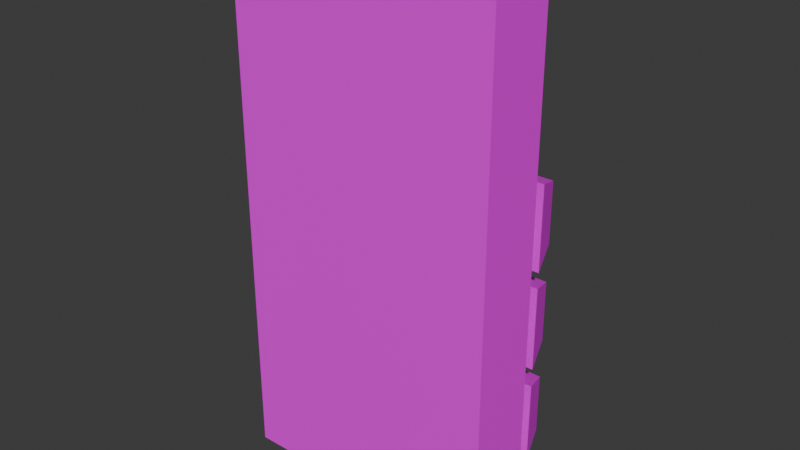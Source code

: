 # Source: Symbol_Pad.blend  (saved by Blender 4.2.66; exported with 4.5.12 LTS)
import bpy
from mathutils import Matrix  # noqa: F401  (used for matrix-valued properties, if any)

bpy.ops.wm.read_factory_settings(use_empty=True)
scene = bpy.context.scene
scene.name = 'Scene'

# ---- collections
col_collection = bpy.data.collections.new('Collection'); scene.collection.children.link(col_collection)

# ---- images (referenced by path relative to the original .blend; pixels are not part of the script)
import os
ASSET_DIR = os.environ.get("B2B_ASSET_DIR", "")  # directory of the original .blend (textures are referenced by path, not embedded)
HERE = os.path.dirname(os.path.abspath(__file__))  # packed textures are extracted next to this script under _unpacked/

def load_image(name, relpath, width, height, colorspace="sRGB"):
    """Load a texture the original file referenced (path relative to the .blend, or extracted next to this script)."""
    p = next((c for c in (os.path.join(HERE, relpath), os.path.join(ASSET_DIR, relpath)) if relpath and os.path.exists(c)), "")
    if p:
        img = bpy.data.images.load(p, check_existing=True)
        img.name = name
    else:  # same state as the original file: an image datablock whose file is absent (Cycles renders it pink)
        img = bpy.data.images.new(name, width, height)
        img.source = "FILE"
        img.filepath = "//" + (relpath or name)
    img.colorspace_settings.name = colorspace
    return img
img_gtfjylkse_jpeg_011 = load_image('gtfjylkse.jpeg.011', 'gtfjylkse.jpeg', 1024, 1024, 'sRGB')
img_omega_button_jpeg = load_image('Omega Button.jpeg', 'Omega Button.jpeg', 1024, 1024, 'sRGB')
img_gtfjylkse_jpeg_009 = load_image('gtfjylkse.jpeg.009', 'gtfjylkse.jpeg', 1024, 1024, 'sRGB')
img_owl_button_jpeg = load_image('Owl Button.jpeg', 'Owl Button.jpeg', 1024, 1024, 'sRGB')
img_gtfjylkse_jpeg_001 = load_image('gtfjylkse.jpeg.001', 'gtfjylkse.jpeg', 1024, 1024, 'sRGB')
img_sun_button_jpeg = load_image('Sun Button.jpeg', 'Sun Button.jpeg', 1024, 1024, 'sRGB')
img_gtfjylkse_jpeg_010 = load_image('gtfjylkse.jpeg.010', 'gtfjylkse.jpeg', 1024, 1024, 'sRGB')
img_leaf_button_jpeg = load_image('Leaf Button.jpeg', 'Leaf Button.jpeg', 1024, 1024, 'sRGB')
img_person_button_jpeg = load_image('Person Button.jpeg', 'Person Button.jpeg', 1024, 1024, 'sRGB')
img_gtfjylkse_jpeg_012 = load_image('gtfjylkse.jpeg.012', 'gtfjylkse.jpeg', 1024, 1024, 'sRGB')
img_moon_button_jpeg = load_image('Moon Button.jpeg', 'Moon Button.jpeg', 1024, 1024, 'sRGB')
img_gtfjylkse_jpeg_013 = load_image('gtfjylkse.jpeg.013', 'gtfjylkse.jpeg', 1024, 1024, 'sRGB')
img_eye_button_jpeg = load_image('Eye Button.jpeg', 'Eye Button.jpeg', 1024, 1024, 'sRGB')
img_gtfjylkse_jpeg_014 = load_image('gtfjylkse.jpeg.014', 'gtfjylkse.jpeg', 1024, 1024, 'sRGB')
img_snowflake_button_jpeg = load_image('SnowFlake Button.jpeg', 'SnowFlake Button.jpeg', 1024, 1024, 'sRGB')
img_gtfjylkse_jpeg_015 = load_image('gtfjylkse.jpeg.015', 'gtfjylkse.jpeg', 1024, 1024, 'sRGB')
img_bull_button_jpeg = load_image('Bull Button.jpeg', 'Bull Button.jpeg', 1024, 1024, 'sRGB')
img_gtfjylkse_jpeg = load_image('gtfjylkse.jpeg', 'gtfjylkse.jpeg', 1024, 1024, 'sRGB')

# ---- materials (node trees are filled in below, after node groups)
mat_material_012 = bpy.data.materials.new('Material.012')
mat_material_012.alpha_threshold = 0.0
mat_material_012.use_transparent_shadow = False
mat_material_012.roughness = 0.5
mat_material_012.line_color = (0.0, 0.0, 0.0, 1.0)
mat_material_001 = bpy.data.materials.new('Material.001')
mat_material_008 = bpy.data.materials.new('Material.008')
mat_material_010 = bpy.data.materials.new('Material.010')
mat_material_010.alpha_threshold = 0.0
mat_material_010.use_transparent_shadow = False
mat_material_010.roughness = 0.5
mat_material_010.line_color = (0.0, 0.0, 0.0, 1.0)
mat_material_007 = bpy.data.materials.new('Material.007')
mat_material_002 = bpy.data.materials.new('Material.002')
mat_material_002.alpha_threshold = 0.0
mat_material_002.use_transparent_shadow = False
mat_material_002.roughness = 0.5
mat_material_002.line_color = (0.0, 0.0, 0.0, 1.0)
mat_material_019 = bpy.data.materials.new('Material.019')
mat_material_011 = bpy.data.materials.new('Material.011')
mat_material_011.alpha_threshold = 0.0
mat_material_011.use_transparent_shadow = False
mat_material_011.roughness = 0.5
mat_material_011.line_color = (0.0, 0.0, 0.0, 1.0)
mat_material_018 = bpy.data.materials.new('Material.018')
mat_material_005 = bpy.data.materials.new('Material.005')
mat_material_013 = bpy.data.materials.new('Material.013')
mat_material_013.alpha_threshold = 0.0
mat_material_013.use_transparent_shadow = False
mat_material_013.roughness = 0.5
mat_material_013.line_color = (0.0, 0.0, 0.0, 1.0)
mat_material_009 = bpy.data.materials.new('Material.009')
mat_material_014 = bpy.data.materials.new('Material.014')
mat_material_014.alpha_threshold = 0.0
mat_material_014.use_transparent_shadow = False
mat_material_014.roughness = 0.5
mat_material_014.line_color = (0.0, 0.0, 0.0, 1.0)
mat_material_006 = bpy.data.materials.new('Material.006')
mat_material_015 = bpy.data.materials.new('Material.015')
mat_material_015.alpha_threshold = 0.0
mat_material_015.use_transparent_shadow = False
mat_material_015.roughness = 0.5
mat_material_015.line_color = (0.0, 0.0, 0.0, 1.0)
mat_material_016 = bpy.data.materials.new('Material.016')
mat_material_016.alpha_threshold = 0.0
mat_material_016.use_transparent_shadow = False
mat_material_016.roughness = 0.5
mat_material_016.line_color = (0.0, 0.0, 0.0, 1.0)
mat_material_004 = bpy.data.materials.new('Material.004')
mat_material_017 = bpy.data.materials.new('Material.017')
mat_material_017.alpha_threshold = 0.0
mat_material_017.use_transparent_shadow = False
mat_material_017.roughness = 0.5
mat_material_017.line_color = (0.0, 0.0, 0.0, 1.0)
mat_material_003 = bpy.data.materials.new('Material.003')
mat_material_020 = bpy.data.materials.new('Material.020')
mat_material_020.alpha_threshold = 0.0
mat_material_020.use_transparent_shadow = False
mat_material_020.roughness = 0.5
mat_material_020.line_color = (0.0, 0.0, 0.0, 1.0)

# ---- material node trees
mat_material_012.use_nodes = True; mat_material_012.node_tree.nodes.clear()
_N = mat_material_012.node_tree.nodes; _L = mat_material_012.node_tree.links
n0 = _N.new('ShaderNodeOutputMaterial'); n0.name = 'Material Output'; n0.location = (300, 300)
n1 = _N.new('ShaderNodeBsdfPrincipled'); n1.name = 'Principled BSDF'; n1.location = (10, 300)
n1.inputs[3].default_value = 1.45
n2 = _N.new('ShaderNodeTexImage'); n2.name = 'Image Texture'; n2.location = (-280, 280)
n2.image = img_gtfjylkse_jpeg_011
n2.interpolation = 'Closest'
_L.new(n1.outputs[0], n0.inputs[0])
_L.new(n2.outputs[0], n1.inputs[0])
n0.is_active_output = True
mat_material_001.use_nodes = True; mat_material_001.node_tree.nodes.clear()
_N = mat_material_001.node_tree.nodes; _L = mat_material_001.node_tree.links
n0 = _N.new('ShaderNodeBsdfPrincipled'); n0.name = 'Principled BSDF'; n0.location = (10, 300)
n0.inputs[0].default_value = (0.0, 0.0, 0.0, 1.0)
n1 = _N.new('ShaderNodeOutputMaterial'); n1.name = 'Material Output'; n1.location = (300, 300)
_L.new(n0.outputs[0], n1.inputs[0])
n1.is_active_output = True
mat_material_008.use_nodes = True; mat_material_008.node_tree.nodes.clear()
_N = mat_material_008.node_tree.nodes; _L = mat_material_008.node_tree.links
n0 = _N.new('ShaderNodeBsdfPrincipled'); n0.name = 'Principled BSDF'; n0.location = (10, 300)
n1 = _N.new('ShaderNodeOutputMaterial'); n1.name = 'Material Output'; n1.location = (300, 300)
n2 = _N.new('ShaderNodeTexImage'); n2.name = 'Image Texture'; n2.location = (-280, 280)
n2.image = img_omega_button_jpeg
n2.interpolation = 'Closest'
_L.new(n0.outputs[0], n1.inputs[0])
_L.new(n2.outputs[0], n0.inputs[0])
n1.is_active_output = True
mat_material_010.use_nodes = True; mat_material_010.node_tree.nodes.clear()
_N = mat_material_010.node_tree.nodes; _L = mat_material_010.node_tree.links
n0 = _N.new('ShaderNodeOutputMaterial'); n0.name = 'Material Output'; n0.location = (300, 300)
n1 = _N.new('ShaderNodeBsdfPrincipled'); n1.name = 'Principled BSDF'; n1.location = (10, 300)
n1.inputs[3].default_value = 1.45
n2 = _N.new('ShaderNodeTexImage'); n2.name = 'Image Texture'; n2.location = (-280, 280)
n2.image = img_gtfjylkse_jpeg_009
n2.interpolation = 'Closest'
_L.new(n1.outputs[0], n0.inputs[0])
_L.new(n2.outputs[0], n1.inputs[0])
n0.is_active_output = True
mat_material_007.use_nodes = True; mat_material_007.node_tree.nodes.clear()
_N = mat_material_007.node_tree.nodes; _L = mat_material_007.node_tree.links
n0 = _N.new('ShaderNodeBsdfPrincipled'); n0.name = 'Principled BSDF'; n0.location = (10, 300)
n1 = _N.new('ShaderNodeOutputMaterial'); n1.name = 'Material Output'; n1.location = (300, 300)
n2 = _N.new('ShaderNodeTexImage'); n2.name = 'Image Texture'; n2.location = (-280, 280)
n2.image = img_owl_button_jpeg
n2.interpolation = 'Closest'
_L.new(n0.outputs[0], n1.inputs[0])
_L.new(n2.outputs[0], n0.inputs[0])
n1.is_active_output = True
mat_material_002.use_nodes = True; mat_material_002.node_tree.nodes.clear()
_N = mat_material_002.node_tree.nodes; _L = mat_material_002.node_tree.links
n0 = _N.new('ShaderNodeOutputMaterial'); n0.name = 'Material Output'; n0.location = (300, 300)
n1 = _N.new('ShaderNodeBsdfPrincipled'); n1.name = 'Principled BSDF'; n1.location = (10, 300)
n1.inputs[3].default_value = 1.45
n2 = _N.new('ShaderNodeTexImage'); n2.name = 'Image Texture'; n2.location = (-280, 280)
n2.image = img_gtfjylkse_jpeg_001
n2.interpolation = 'Closest'
_L.new(n1.outputs[0], n0.inputs[0])
_L.new(n2.outputs[0], n1.inputs[0])
n0.is_active_output = True
mat_material_019.use_nodes = True; mat_material_019.node_tree.nodes.clear()
_N = mat_material_019.node_tree.nodes; _L = mat_material_019.node_tree.links
n0 = _N.new('ShaderNodeBsdfPrincipled'); n0.name = 'Principled BSDF'; n0.location = (10, 300)
n1 = _N.new('ShaderNodeOutputMaterial'); n1.name = 'Material Output'; n1.location = (300, 300)
n2 = _N.new('ShaderNodeTexImage'); n2.name = 'Image Texture'; n2.location = (-280, 280)
n2.image = img_sun_button_jpeg
n2.interpolation = 'Closest'
_L.new(n0.outputs[0], n1.inputs[0])
_L.new(n2.outputs[0], n0.inputs[0])
n1.is_active_output = True
mat_material_011.use_nodes = True; mat_material_011.node_tree.nodes.clear()
_N = mat_material_011.node_tree.nodes; _L = mat_material_011.node_tree.links
n0 = _N.new('ShaderNodeOutputMaterial'); n0.name = 'Material Output'; n0.location = (300, 300)
n1 = _N.new('ShaderNodeBsdfPrincipled'); n1.name = 'Principled BSDF'; n1.location = (10, 300)
n1.inputs[3].default_value = 1.45
n2 = _N.new('ShaderNodeTexImage'); n2.name = 'Image Texture'; n2.location = (-280, 280)
n2.image = img_gtfjylkse_jpeg_010
n2.interpolation = 'Closest'
_L.new(n1.outputs[0], n0.inputs[0])
_L.new(n2.outputs[0], n1.inputs[0])
n0.is_active_output = True
mat_material_018.use_nodes = True; mat_material_018.node_tree.nodes.clear()
_N = mat_material_018.node_tree.nodes; _L = mat_material_018.node_tree.links
n0 = _N.new('ShaderNodeBsdfPrincipled'); n0.name = 'Principled BSDF'; n0.location = (10, 300)
n1 = _N.new('ShaderNodeOutputMaterial'); n1.name = 'Material Output'; n1.location = (300, 300)
n2 = _N.new('ShaderNodeTexImage'); n2.name = 'Image Texture'; n2.location = (-280, 280)
n2.image = img_leaf_button_jpeg
n2.interpolation = 'Closest'
_L.new(n0.outputs[0], n1.inputs[0])
_L.new(n2.outputs[0], n0.inputs[0])
n1.is_active_output = True
mat_material_005.use_nodes = True; mat_material_005.node_tree.nodes.clear()
_N = mat_material_005.node_tree.nodes; _L = mat_material_005.node_tree.links
n0 = _N.new('ShaderNodeBsdfPrincipled'); n0.name = 'Principled BSDF'; n0.location = (10, 300)
n1 = _N.new('ShaderNodeOutputMaterial'); n1.name = 'Material Output'; n1.location = (300, 300)
n2 = _N.new('ShaderNodeTexImage'); n2.name = 'Image Texture'; n2.location = (-280, 280)
n2.image = img_person_button_jpeg
n2.interpolation = 'Closest'
_L.new(n0.outputs[0], n1.inputs[0])
_L.new(n2.outputs[0], n0.inputs[0])
n1.is_active_output = True
mat_material_013.use_nodes = True; mat_material_013.node_tree.nodes.clear()
_N = mat_material_013.node_tree.nodes; _L = mat_material_013.node_tree.links
n0 = _N.new('ShaderNodeOutputMaterial'); n0.name = 'Material Output'; n0.location = (300, 300)
n1 = _N.new('ShaderNodeBsdfPrincipled'); n1.name = 'Principled BSDF'; n1.location = (10, 300)
n1.inputs[3].default_value = 1.45
n2 = _N.new('ShaderNodeTexImage'); n2.name = 'Image Texture'; n2.location = (-280, 280)
n2.image = img_gtfjylkse_jpeg_012
n2.interpolation = 'Closest'
_L.new(n1.outputs[0], n0.inputs[0])
_L.new(n2.outputs[0], n1.inputs[0])
n0.is_active_output = True
mat_material_009.use_nodes = True; mat_material_009.node_tree.nodes.clear()
_N = mat_material_009.node_tree.nodes; _L = mat_material_009.node_tree.links
n0 = _N.new('ShaderNodeBsdfPrincipled'); n0.name = 'Principled BSDF'; n0.location = (10, 300)
n1 = _N.new('ShaderNodeOutputMaterial'); n1.name = 'Material Output'; n1.location = (300, 300)
n2 = _N.new('ShaderNodeTexImage'); n2.name = 'Image Texture'; n2.location = (-280, 280)
n2.image = img_moon_button_jpeg
n2.interpolation = 'Closest'
_L.new(n0.outputs[0], n1.inputs[0])
_L.new(n2.outputs[0], n0.inputs[0])
n1.is_active_output = True
mat_material_014.use_nodes = True; mat_material_014.node_tree.nodes.clear()
_N = mat_material_014.node_tree.nodes; _L = mat_material_014.node_tree.links
n0 = _N.new('ShaderNodeOutputMaterial'); n0.name = 'Material Output'; n0.location = (300, 300)
n1 = _N.new('ShaderNodeBsdfPrincipled'); n1.name = 'Principled BSDF'; n1.location = (10, 300)
n1.inputs[3].default_value = 1.45
n2 = _N.new('ShaderNodeTexImage'); n2.name = 'Image Texture'; n2.location = (-280, 280)
n2.image = img_gtfjylkse_jpeg_013
n2.interpolation = 'Closest'
_L.new(n1.outputs[0], n0.inputs[0])
_L.new(n2.outputs[0], n1.inputs[0])
n0.is_active_output = True
mat_material_006.use_nodes = True; mat_material_006.node_tree.nodes.clear()
_N = mat_material_006.node_tree.nodes; _L = mat_material_006.node_tree.links
n0 = _N.new('ShaderNodeBsdfPrincipled'); n0.name = 'Principled BSDF'; n0.location = (10, 300)
n1 = _N.new('ShaderNodeOutputMaterial'); n1.name = 'Material Output'; n1.location = (300, 300)
n2 = _N.new('ShaderNodeTexImage'); n2.name = 'Image Texture'; n2.location = (-280, 280)
n2.image = img_eye_button_jpeg
n2.interpolation = 'Closest'
_L.new(n0.outputs[0], n1.inputs[0])
_L.new(n2.outputs[0], n0.inputs[0])
n1.is_active_output = True
mat_material_015.use_nodes = True; mat_material_015.node_tree.nodes.clear()
_N = mat_material_015.node_tree.nodes; _L = mat_material_015.node_tree.links
n0 = _N.new('ShaderNodeOutputMaterial'); n0.name = 'Material Output'; n0.location = (300, 300)
n1 = _N.new('ShaderNodeBsdfPrincipled'); n1.name = 'Principled BSDF'; n1.location = (10, 300)
n1.inputs[3].default_value = 1.45
n2 = _N.new('ShaderNodeTexImage'); n2.name = 'Image Texture'; n2.location = (-280, 280)
n2.image = img_gtfjylkse_jpeg_014
n2.interpolation = 'Closest'
_L.new(n1.outputs[0], n0.inputs[0])
_L.new(n2.outputs[0], n1.inputs[0])
n0.is_active_output = True
mat_material_016.use_nodes = True; mat_material_016.node_tree.nodes.clear()
_N = mat_material_016.node_tree.nodes; _L = mat_material_016.node_tree.links
n0 = _N.new('ShaderNodeOutputMaterial'); n0.name = 'Material Output'; n0.location = (300, 300)
n1 = _N.new('ShaderNodeBsdfPrincipled'); n1.name = 'Principled BSDF'; n1.location = (10, 300)
n1.inputs[3].default_value = 1.45
n2 = _N.new('ShaderNodeTexImage'); n2.name = 'Image Texture'; n2.location = (-280, 280)
n2.image = img_gtfjylkse_jpeg_013
n2.interpolation = 'Closest'
_L.new(n1.outputs[0], n0.inputs[0])
_L.new(n2.outputs[0], n1.inputs[0])
n0.is_active_output = True
mat_material_004.use_nodes = True; mat_material_004.node_tree.nodes.clear()
_N = mat_material_004.node_tree.nodes; _L = mat_material_004.node_tree.links
n0 = _N.new('ShaderNodeBsdfPrincipled'); n0.name = 'Principled BSDF'; n0.location = (10, 300)
n1 = _N.new('ShaderNodeOutputMaterial'); n1.name = 'Material Output'; n1.location = (300, 300)
n2 = _N.new('ShaderNodeTexImage'); n2.name = 'Image Texture'; n2.location = (-280, 280)
n2.image = img_snowflake_button_jpeg
n2.interpolation = 'Closest'
_L.new(n0.outputs[0], n1.inputs[0])
_L.new(n2.outputs[0], n0.inputs[0])
n1.is_active_output = True
mat_material_017.use_nodes = True; mat_material_017.node_tree.nodes.clear()
_N = mat_material_017.node_tree.nodes; _L = mat_material_017.node_tree.links
n0 = _N.new('ShaderNodeOutputMaterial'); n0.name = 'Material Output'; n0.location = (300, 300)
n1 = _N.new('ShaderNodeBsdfPrincipled'); n1.name = 'Principled BSDF'; n1.location = (10, 300)
n1.inputs[3].default_value = 1.45
n2 = _N.new('ShaderNodeTexImage'); n2.name = 'Image Texture'; n2.location = (-280, 280)
n2.image = img_gtfjylkse_jpeg_015
n2.interpolation = 'Closest'
_L.new(n1.outputs[0], n0.inputs[0])
_L.new(n2.outputs[0], n1.inputs[0])
n0.is_active_output = True
mat_material_003.use_nodes = True; mat_material_003.node_tree.nodes.clear()
_N = mat_material_003.node_tree.nodes; _L = mat_material_003.node_tree.links
n0 = _N.new('ShaderNodeBsdfPrincipled'); n0.name = 'Principled BSDF'; n0.location = (10, 300)
n1 = _N.new('ShaderNodeOutputMaterial'); n1.name = 'Material Output'; n1.location = (300, 300)
n2 = _N.new('ShaderNodeTexImage'); n2.name = 'Image Texture'; n2.location = (-280, 280)
n2.image = img_bull_button_jpeg
n2.interpolation = 'Closest'
_L.new(n0.outputs[0], n1.inputs[0])
_L.new(n2.outputs[0], n0.inputs[0])
n1.is_active_output = True
mat_material_020.use_nodes = True; mat_material_020.node_tree.nodes.clear()
_N = mat_material_020.node_tree.nodes; _L = mat_material_020.node_tree.links
n0 = _N.new('ShaderNodeOutputMaterial'); n0.name = 'Material Output'; n0.location = (300, 300)
n1 = _N.new('ShaderNodeBsdfPrincipled'); n1.name = 'Principled BSDF'; n1.location = (10, 300)
n1.inputs[3].default_value = 1.45
n2 = _N.new('ShaderNodeTexImage'); n2.name = 'Image Texture'; n2.location = (-280, 280)
n2.image = img_gtfjylkse_jpeg
n2.interpolation = 'Closest'
_L.new(n1.outputs[0], n0.inputs[0])
_L.new(n2.outputs[0], n1.inputs[0])
n0.is_active_output = True

# ---- world
world_world = bpy.data.worlds.new('World'); scene.world = world_world
world_world.use_nodes = True; world_world.node_tree.nodes.clear()
_N = world_world.node_tree.nodes; _L = world_world.node_tree.links
n0 = _N.new('ShaderNodeOutputWorld'); n0.name = 'World Output'; n0.location = (300, 300)
n1 = _N.new('ShaderNodeBackground'); n1.name = 'Background'; n1.location = (10, 300)
n1.inputs[0].default_value = (0.05088, 0.05088, 0.05088, 1.0)
_L.new(n1.outputs[0], n0.inputs[0])
n0.is_active_output = True
world_world.color = (0.05088, 0.05088, 0.05088)
world_world.sun_shadow_jitter_overblur = 0.0

# ---- meshes
me_cube_026 = bpy.data.meshes.new('Cube.026')
me_cube_026.from_pydata([(-0.07715, -0.01752, -0.07715), (-0.07715, -0.01752, 0.07715), (-0.05651, 0.04144, -0.05651), (-0.05651, 0.04144, 0.05651), (0.07715, -0.01752, -0.07715), (0.07715, -0.01752, 0.07715), (0.05651, 0.04144, -0.05651), (0.05651, 0.04144, 0.05651), (0.05651, 0.04144, 0.04036), (0.05651, 0.04144, 0.02422), (-0.04036, 0.04144, 0.02422), (-0.04036, 0.04144, 0.008072), (-0.04036, 0.04144, -0.008072), (-0.04036, 0.04144, -0.02422), (-0.02422, 0.04144, 0.04036), (-0.02422, 0.04144, 0.02422), (-0.02422, 0.04144, 0.008072), (-0.02422, 0.04144, -0.008072), (-0.02422, 0.04144, -0.02422), (-0.02422, 0.04144, -0.04036), (-0.008072, 0.04144, 0.04036), (-0.008072, 0.04144, 0.02422), (-0.008072, 0.04144, 0.008072), (-0.008072, 0.04144, -0.008072), (-0.008072, 0.04144, -0.02422), (-0.008072, 0.04144, -0.04036), (0.008072, 0.04144, 0.04036), (0.008072, 0.04144, 0.02422), (0.008072, 0.04144, 0.008072), (0.008072, 0.04144, -0.008072), (0.008072, 0.04144, -0.02422), (0.008072, 0.04144, -0.04036), (0.02422, 0.04144, 0.04036), (0.02422, 0.04144, 0.02422), (0.02422, 0.04144, 0.008072), (0.02422, 0.04144, -0.008072), (0.02422, 0.04144, -0.02422), (0.02422, 0.04144, -0.04036), (0.04036, 0.04144, 0.04036), (0.04036, 0.04144, 0.02422), (0.04036, 0.04144, 0.008072), (0.04036, 0.04144, -0.008072), (0.04036, 0.04144, -0.02422)], [], [(7, 3, 1, 5), (2, 6, 4, 0), (37, 36, 42), (36, 35, 41, 42), (35, 34, 40, 41), (34, 33, 39, 40), (33, 32, 38, 39), (31, 30, 36, 37), (30, 29, 35, 36), (29, 28, 34, 35), (28, 27, 33, 34), (27, 26, 32, 33), (25, 24, 30, 31), (24, 23, 29, 30), (23, 22, 28, 29), (22, 21, 27, 28), (21, 20, 26, 27), (19, 18, 24, 25), (18, 17, 23, 24), (17, 16, 22, 23), (16, 15, 21, 22), (15, 14, 20, 21), (13, 18, 19), (13, 12, 17, 18), (12, 11, 16, 17), (11, 10, 15, 16), (10, 14, 15), (4, 5, 1, 0), (6, 9, 8, 7, 5, 4), (2, 3, 7, 8, 38, 32, 26, 20, 14, 10, 11, 12, 13, 19, 25, 31, 37, 42, 41, 40, 39, 9, 6), (39, 38, 8, 9), (0, 1, 3, 2)])
me_cube_026.polygons.foreach_set('material_index', [0, 0, 2, 2, 2, 2, 2, 2, 2, 2, 2, 2, 2, 2, 2, 2, 2, 2, 2, 2, 2, 2, 2, 2, 2, 2, 2, 0, 0, 2, 2, 0])
_uv = me_cube_026.uv_layers.new(name='UVMap')
_uv.uv.foreach_set('vector', [0.6868, 0.0669, 0.6868, 0.4331, 0.5, 0.5, 0.5, -1.053e-08, 0.7024, 0.4331, 0.7024, 0.0669, 0.8775, 2.003e-08, 0.8775, 0.5, 0.2868, 0.1422, 0.2864, 0.285, 0.1435, 0.2846, 0.2864, 0.285, 0.2859, 0.4279, 0.1431, 0.4275, 0.1435, 0.2846, 0.2859, 0.4279, 0.2855, 0.5708, 0.1426, 0.5703, 0.1431, 0.4275, 0.2855, 0.5708, 0.285, 0.7136, 0.1422, 0.7132, 0.1426, 0.5703, 0.285, 0.7136, 0.2846, 0.8565, 0.1417, 0.856, 0.1422, 0.7132, 0.4297, 0.1426, 0.4292, 0.2855, 0.2864, 0.285, 0.2868, 0.1422, 0.4292, 0.2855, 0.4288, 0.4283, 0.2859, 0.4279, 0.2864, 0.285, 0.4288, 0.4283, 0.4283, 0.5712, 0.2855, 0.5708, 0.2859, 0.4279, 0.4283, 0.5712, 0.4279, 0.7141, 0.285, 0.7136, 0.2855, 0.5708, 0.4279, 0.7141, 0.4275, 0.8569, 0.2846, 0.8565, 0.285, 0.7136, 0.5725, 0.1431, 0.5721, 0.2859, 0.4292, 0.2855, 0.4297, 0.1426, 0.5721, 0.2859, 0.5717, 0.4288, 0.4288, 0.4283, 0.4292, 0.2855, 0.5717, 0.4288, 0.5712, 0.5717, 0.4283, 0.5712, 0.4288, 0.4283, 0.5712, 0.5717, 0.5708, 0.7145, 0.4279, 0.7141, 0.4283, 0.5712, 0.5708, 0.7145, 0.5703, 0.8574, 0.4275, 0.8569, 0.4279, 0.7141, 0.7154, 0.1435, 0.715, 0.2864, 0.5721, 0.2859, 0.5725, 0.1431, 0.715, 0.2864, 0.7145, 0.4292, 0.5717, 0.4288, 0.5721, 0.2859, 0.7145, 0.4292, 0.7141, 0.5721, 0.5712, 0.5717, 0.5717, 0.4288, 0.7141, 0.5721, 0.7136, 0.715, 0.5708, 0.7145, 0.5712, 0.5717, 0.7136, 0.715, 0.7132, 0.8578, 0.5703, 0.8574, 0.5708, 0.7145, 0.8578, 0.2868, 0.715, 0.2864, 0.7154, 0.1435, 0.8578, 0.2868, 0.8574, 0.4297, 0.7145, 0.4292, 0.715, 0.2864, 0.8574, 0.4297, 0.8569, 0.5725, 0.7141, 0.5721, 0.7145, 0.4292, 0.8569, 0.5725, 0.8565, 0.7154, 0.7136, 0.715, 0.7141, 0.5721, 0.8565, 0.7154, 0.7132, 0.8578, 0.7136, 0.715, 0.4395, 0.5, 1.053e-08, 0.5, 4.828e-08, 3.645e-15, 0.4395, 3.775e-08, 0.5, 0.9331, 0.5, 0.6715, 0.5, 0.6192, 0.5, 0.5669, 0.6888, 0.5, 0.6888, 1.0, 1.002, 0.001566, 0.9984, 1.002, -0.001561, 0.9984, -0.001114, 0.8556, 0.1417, 0.856, 0.2846, 0.8565, 0.4275, 0.8569, 0.5703, 0.8574, 0.7132, 0.8578, 0.8565, 0.7154, 0.8569, 0.5725, 0.8574, 0.4297, 0.8578, 0.2868, 0.7154, 0.1435, 0.5725, 0.1431, 0.4297, 0.1426, 0.2868, 0.1422, 0.1435, 0.2846, 0.1431, 0.4275, 0.1426, 0.5703, 0.1422, 0.7132, -0.0006676, 0.7127, 0.001566, -0.001561, 0.1422, 0.7132, 0.1417, 0.856, -0.001114, 0.8556, -0.0006676, 0.7127, 0.7024, 1.0, 0.7024, 0.5, 0.8775, 0.5669, 0.8775, 0.9331])
me_cube_026.materials.append(mat_material_012)
me_cube_026.materials.append(mat_material_001)
me_cube_026.materials.append(mat_material_008)
me_cube_026.update()
me_cube_024 = bpy.data.meshes.new('Cube.024')
me_cube_024.from_pydata([(-0.07715, -0.01752, -0.07715), (-0.07715, -0.01752, 0.07715), (-0.05651, 0.04144, -0.05651), (-0.05651, 0.04144, 0.05651), (0.07715, -0.01752, -0.07715), (0.07715, -0.01752, 0.07715), (0.05651, 0.04144, -0.05651), (0.05651, 0.04144, 0.05651), (0.05651, 0.04144, 0.04036), (0.05651, 0.04144, 0.02422), (-0.04036, 0.04144, 0.02422), (-0.04036, 0.04144, 0.008072), (-0.04036, 0.04144, -0.008072), (-0.04036, 0.04144, -0.02422), (-0.02422, 0.04144, 0.04036), (-0.02422, 0.04144, 0.02422), (-0.02422, 0.04144, 0.008072), (-0.02422, 0.04144, -0.008072), (-0.02422, 0.04144, -0.02422), (-0.02422, 0.04144, -0.04036), (-0.008072, 0.04144, 0.04036), (-0.008072, 0.04144, 0.02422), (-0.008072, 0.04144, 0.008072), (-0.008072, 0.04144, -0.008072), (-0.008072, 0.04144, -0.02422), (-0.008072, 0.04144, -0.04036), (0.008072, 0.04144, 0.04036), (0.008072, 0.04144, 0.02422), (0.008072, 0.04144, 0.008072), (0.008072, 0.04144, -0.008072), (0.008072, 0.04144, -0.02422), (0.008072, 0.04144, -0.04036), (0.02422, 0.04144, 0.04036), (0.02422, 0.04144, 0.02422), (0.02422, 0.04144, 0.008072), (0.02422, 0.04144, -0.008072), (0.02422, 0.04144, -0.02422), (0.02422, 0.04144, -0.04036), (0.04036, 0.04144, 0.04036), (0.04036, 0.04144, 0.02422), (0.04036, 0.04144, 0.008072), (0.04036, 0.04144, -0.008072), (0.04036, 0.04144, -0.02422)], [], [(7, 3, 1, 5), (2, 6, 4, 0), (37, 36, 42), (36, 35, 41, 42), (35, 34, 40, 41), (34, 33, 39, 40), (33, 32, 38, 39), (31, 30, 36, 37), (30, 29, 35, 36), (29, 28, 34, 35), (28, 27, 33, 34), (27, 26, 32, 33), (25, 24, 30, 31), (24, 23, 29, 30), (23, 22, 28, 29), (22, 21, 27, 28), (21, 20, 26, 27), (19, 18, 24, 25), (18, 17, 23, 24), (17, 16, 22, 23), (16, 15, 21, 22), (15, 14, 20, 21), (13, 18, 19), (13, 12, 17, 18), (12, 11, 16, 17), (11, 10, 15, 16), (10, 14, 15), (4, 5, 1, 0), (6, 9, 8, 7, 5, 4), (2, 3, 7, 8, 38, 32, 26, 20, 14, 10, 11, 12, 13, 19, 25, 31, 37, 42, 41, 40, 39, 9, 6), (39, 38, 8, 9), (0, 1, 3, 2)])
me_cube_024.polygons.foreach_set('material_index', [0, 0, 2, 2, 2, 2, 2, 2, 2, 2, 2, 2, 2, 2, 2, 2, 2, 2, 2, 2, 2, 2, 2, 2, 2, 2, 2, 0, 0, 2, 2, 0])
_uv = me_cube_024.uv_layers.new(name='UVMap')
_uv.uv.foreach_set('vector', [0.6868, 0.0669, 0.6868, 0.4331, 0.5, 0.5, 0.5, -1.053e-08, 0.7024, 0.4331, 0.7024, 0.0669, 0.8775, 2.003e-08, 0.8775, 0.5, 0.2863, 0.1425, 0.2861, 0.2854, 0.1432, 0.2851, 0.2861, 0.2854, 0.2858, 0.4282, 0.143, 0.428, 0.1432, 0.2851, 0.2858, 0.4282, 0.2856, 0.5711, 0.1427, 0.5708, 0.143, 0.428, 0.2856, 0.5711, 0.2854, 0.7139, 0.1425, 0.7137, 0.1427, 0.5708, 0.2854, 0.7139, 0.2851, 0.8568, 0.1423, 0.8565, 0.1425, 0.7137, 0.4292, 0.1427, 0.4289, 0.2856, 0.2861, 0.2854, 0.2863, 0.1425, 0.4289, 0.2856, 0.4287, 0.4285, 0.2858, 0.4282, 0.2861, 0.2854, 0.4287, 0.4285, 0.4285, 0.5713, 0.2856, 0.5711, 0.2858, 0.4282, 0.4285, 0.5713, 0.4282, 0.7142, 0.2854, 0.7139, 0.2856, 0.5711, 0.4282, 0.7142, 0.428, 0.857, 0.2851, 0.8568, 0.2854, 0.7139, 0.572, 0.143, 0.5718, 0.2858, 0.4289, 0.2856, 0.4292, 0.1427, 0.5718, 0.2858, 0.5715, 0.4287, 0.4287, 0.4285, 0.4289, 0.2856, 0.5715, 0.4287, 0.5713, 0.5715, 0.4285, 0.5713, 0.4287, 0.4285, 0.5713, 0.5715, 0.5711, 0.7144, 0.4282, 0.7142, 0.4285, 0.5713, 0.5711, 0.7144, 0.5708, 0.8573, 0.428, 0.857, 0.4282, 0.7142, 0.7149, 0.1432, 0.7146, 0.2861, 0.5718, 0.2858, 0.572, 0.143, 0.7146, 0.2861, 0.7144, 0.4289, 0.5715, 0.4287, 0.5718, 0.2858, 0.7144, 0.4289, 0.7142, 0.5718, 0.5713, 0.5715, 0.5715, 0.4287, 0.7142, 0.5718, 0.7139, 0.7146, 0.5711, 0.7144, 0.5713, 0.5715, 0.7139, 0.7146, 0.7137, 0.8575, 0.5708, 0.8573, 0.5711, 0.7144, 0.8575, 0.2863, 0.7146, 0.2861, 0.7149, 0.1432, 0.8575, 0.2863, 0.8573, 0.4292, 0.7144, 0.4289, 0.7146, 0.2861, 0.8573, 0.4292, 0.857, 0.572, 0.7142, 0.5718, 0.7144, 0.4289, 0.857, 0.572, 0.8568, 0.7149, 0.7139, 0.7146, 0.7142, 0.5718, 0.8568, 0.7149, 0.7137, 0.8575, 0.7139, 0.7146, 0.4395, 0.5, 1.053e-08, 0.5, 4.828e-08, 3.645e-15, 0.4395, 3.775e-08, 0.5, 0.9331, 0.5, 0.6715, 0.5, 0.6192, 0.5, 0.5669, 0.6888, 0.5, 0.6888, 1.0, 1.001, 0.0008301, 0.9992, 1.001, -0.0008283, 0.9992, -0.0005915, 0.8563, 0.1423, 0.8565, 0.2851, 0.8568, 0.428, 0.857, 0.5708, 0.8573, 0.7137, 0.8575, 0.8568, 0.7149, 0.857, 0.572, 0.8573, 0.4292, 0.8575, 0.2863, 0.7149, 0.1432, 0.572, 0.143, 0.4292, 0.1427, 0.2863, 0.1425, 0.1432, 0.2851, 0.143, 0.428, 0.1427, 0.5708, 0.1425, 0.7137, -0.0003546, 0.7135, 0.0008299, -0.0008286, 0.1425, 0.7137, 0.1423, 0.8565, -0.0005915, 0.8563, -0.0003546, 0.7135, 0.7024, 1.0, 0.7024, 0.5, 0.8775, 0.5669, 0.8775, 0.9331])
me_cube_024.materials.append(mat_material_010)
me_cube_024.materials.append(mat_material_001)
me_cube_024.materials.append(mat_material_007)
me_cube_024.update()
me_cube_016 = bpy.data.meshes.new('Cube.016')
me_cube_016.from_pydata([(-0.07715, -0.01752, -0.07715), (-0.07715, -0.01752, 0.07715), (-0.05651, 0.04144, -0.05651), (-0.05651, 0.04144, 0.05651), (0.07715, -0.01752, -0.07715), (0.07715, -0.01752, 0.07715), (0.05651, 0.04144, -0.05651), (0.05651, 0.04144, 0.05651), (0.05651, 0.04144, 0.04036), (0.05651, 0.04144, 0.02422), (-0.04036, 0.04144, 0.02422), (-0.04036, 0.04144, 0.008072), (-0.04036, 0.04144, -0.008072), (-0.04036, 0.04144, -0.02422), (-0.02422, 0.04144, 0.04036), (-0.02422, 0.04144, 0.02422), (-0.02422, 0.04144, 0.008072), (-0.02422, 0.04144, -0.008072), (-0.02422, 0.04144, -0.02422), (-0.02422, 0.04144, -0.04036), (-0.008072, 0.04144, 0.04036), (-0.008072, 0.04144, 0.02422), (-0.008072, 0.04144, 0.008072), (-0.008072, 0.04144, -0.008072), (-0.008072, 0.04144, -0.02422), (-0.008072, 0.04144, -0.04036), (0.008072, 0.04144, 0.04036), (0.008072, 0.04144, 0.02422), (0.008072, 0.04144, 0.008072), (0.008072, 0.04144, -0.008072), (0.008072, 0.04144, -0.02422), (0.008072, 0.04144, -0.04036), (0.02422, 0.04144, 0.04036), (0.02422, 0.04144, 0.02422), (0.02422, 0.04144, 0.008072), (0.02422, 0.04144, -0.008072), (0.02422, 0.04144, -0.02422), (0.02422, 0.04144, -0.04036), (0.04036, 0.04144, 0.04036), (0.04036, 0.04144, 0.02422), (0.04036, 0.04144, 0.008072), (0.04036, 0.04144, -0.008072), (0.04036, 0.04144, -0.02422)], [], [(7, 3, 1, 5), (2, 6, 4, 0), (37, 36, 42), (36, 35, 41, 42), (35, 34, 40, 41), (34, 33, 39, 40), (33, 32, 38, 39), (31, 30, 36, 37), (30, 29, 35, 36), (29, 28, 34, 35), (28, 27, 33, 34), (27, 26, 32, 33), (25, 24, 30, 31), (24, 23, 29, 30), (23, 22, 28, 29), (22, 21, 27, 28), (21, 20, 26, 27), (19, 18, 24, 25), (18, 17, 23, 24), (17, 16, 22, 23), (16, 15, 21, 22), (15, 14, 20, 21), (13, 18, 19), (13, 12, 17, 18), (12, 11, 16, 17), (11, 10, 15, 16), (10, 14, 15), (4, 5, 1, 0), (6, 9, 8, 7, 5, 4), (2, 3, 7, 8, 38, 32, 26, 20, 14, 10, 11, 12, 13, 19, 25, 31, 37, 42, 41, 40, 39, 9, 6), (39, 38, 8, 9), (0, 1, 3, 2)])
me_cube_016.polygons.foreach_set('material_index', [0, 0, 2, 2, 2, 2, 2, 2, 2, 2, 2, 2, 2, 2, 2, 2, 2, 2, 2, 2, 2, 2, 2, 2, 2, 2, 2, 0, 0, 2, 2, 0])
_uv = me_cube_016.uv_layers.new(name='UVMap')
_uv.uv.foreach_set('vector', [0.6868, 0.0669, 0.6868, 0.4331, 0.5, 0.5, 0.5, -1.053e-08, 0.7024, 0.4331, 0.7024, 0.0669, 0.8775, 2.003e-08, 0.8775, 0.5, 0.2867, 0.1423, 0.2863, 0.2852, 0.1434, 0.2848, 0.2863, 0.2852, 0.2859, 0.428, 0.143, 0.4276, 0.1434, 0.2848, 0.2859, 0.428, 0.2855, 0.5709, 0.1427, 0.5705, 0.143, 0.4276, 0.2855, 0.5709, 0.2852, 0.7137, 0.1423, 0.7133, 0.1427, 0.5705, 0.2852, 0.7137, 0.2848, 0.8566, 0.1419, 0.8562, 0.1423, 0.7133, 0.4295, 0.1427, 0.4291, 0.2855, 0.2863, 0.2852, 0.2867, 0.1423, 0.4291, 0.2855, 0.4288, 0.4284, 0.2859, 0.428, 0.2863, 0.2852, 0.4288, 0.4284, 0.4284, 0.5712, 0.2855, 0.5709, 0.2859, 0.428, 0.4284, 0.5712, 0.428, 0.7141, 0.2852, 0.7137, 0.2855, 0.5709, 0.428, 0.7141, 0.4276, 0.857, 0.2848, 0.8566, 0.2852, 0.7137, 0.5724, 0.143, 0.572, 0.2859, 0.4291, 0.2855, 0.4295, 0.1427, 0.572, 0.2859, 0.5716, 0.4288, 0.4288, 0.4284, 0.4291, 0.2855, 0.5716, 0.4288, 0.5712, 0.5716, 0.4284, 0.5712, 0.4288, 0.4284, 0.5712, 0.5716, 0.5709, 0.7145, 0.428, 0.7141, 0.4284, 0.5712, 0.5709, 0.7145, 0.5705, 0.8573, 0.4276, 0.857, 0.428, 0.7141, 0.7152, 0.1434, 0.7148, 0.2863, 0.572, 0.2859, 0.5724, 0.143, 0.7148, 0.2863, 0.7145, 0.4291, 0.5716, 0.4288, 0.572, 0.2859, 0.7145, 0.4291, 0.7141, 0.572, 0.5712, 0.5716, 0.5716, 0.4288, 0.7141, 0.572, 0.7137, 0.7148, 0.5709, 0.7145, 0.5712, 0.5716, 0.7137, 0.7148, 0.7133, 0.8577, 0.5705, 0.8573, 0.5709, 0.7145, 0.8577, 0.2867, 0.7148, 0.2863, 0.7152, 0.1434, 0.8577, 0.2867, 0.8573, 0.4295, 0.7145, 0.4291, 0.7148, 0.2863, 0.8573, 0.4295, 0.857, 0.5724, 0.7141, 0.572, 0.7145, 0.4291, 0.857, 0.5724, 0.8566, 0.7152, 0.7137, 0.7148, 0.7141, 0.572, 0.8566, 0.7152, 0.7133, 0.8577, 0.7137, 0.7148, 0.4395, 0.5, 1.053e-08, 0.5, 4.828e-08, 3.645e-15, 0.4395, 3.775e-08, 0.5, 0.9331, 0.5, 0.6715, 0.5, 0.6192, 0.5, 0.5669, 0.6888, 0.5, 0.6888, 1.0, 1.001, 0.00132, 0.9987, 1.001, -0.001316, 0.9987, -0.0009393, 0.8558, 0.1419, 0.8562, 0.2848, 0.8566, 0.4276, 0.857, 0.5705, 0.8573, 0.7133, 0.8577, 0.8566, 0.7152, 0.857, 0.5724, 0.8573, 0.4295, 0.8577, 0.2867, 0.7152, 0.1434, 0.5724, 0.143, 0.4295, 0.1427, 0.2867, 0.1423, 0.1434, 0.2848, 0.143, 0.4276, 0.1427, 0.5705, 0.1423, 0.7133, -0.000563, 0.713, 0.001319, -0.001316, 0.1423, 0.7133, 0.1419, 0.8562, -0.0009393, 0.8558, -0.000563, 0.713, 0.7024, 1.0, 0.7024, 0.5, 0.8775, 0.5669, 0.8775, 0.9331])
me_cube_016.materials.append(mat_material_002)
me_cube_016.materials.append(mat_material_001)
me_cube_016.materials.append(mat_material_019)
me_cube_016.update()
me_cube_025 = bpy.data.meshes.new('Cube.025')
me_cube_025.from_pydata([(-0.07715, -0.01752, -0.07715), (-0.07715, -0.01752, 0.07715), (-0.05651, 0.04144, -0.05651), (-0.05651, 0.04144, 0.05651), (0.07715, -0.01752, -0.07715), (0.07715, -0.01752, 0.07715), (0.05651, 0.04144, -0.05651), (0.05651, 0.04144, 0.05651), (0.05651, 0.04144, 0.04036), (0.05651, 0.04144, 0.02422), (-0.04036, 0.04144, 0.02422), (-0.04036, 0.04144, 0.008072), (-0.04036, 0.04144, -0.008072), (-0.04036, 0.04144, -0.02422), (-0.02422, 0.04144, 0.04036), (-0.02422, 0.04144, 0.02422), (-0.02422, 0.04144, 0.008072), (-0.02422, 0.04144, -0.008072), (-0.02422, 0.04144, -0.02422), (-0.02422, 0.04144, -0.04036), (-0.008072, 0.04144, 0.04036), (-0.008072, 0.04144, 0.02422), (-0.008072, 0.04144, 0.008072), (-0.008072, 0.04144, -0.008072), (-0.008072, 0.04144, -0.02422), (-0.008072, 0.04144, -0.04036), (0.008072, 0.04144, 0.04036), (0.008072, 0.04144, 0.02422), (0.008072, 0.04144, 0.008072), (0.008072, 0.04144, -0.008072), (0.008072, 0.04144, -0.02422), (0.008072, 0.04144, -0.04036), (0.02422, 0.04144, 0.04036), (0.02422, 0.04144, 0.02422), (0.02422, 0.04144, 0.008072), (0.02422, 0.04144, -0.008072), (0.02422, 0.04144, -0.02422), (0.02422, 0.04144, -0.04036), (0.04036, 0.04144, 0.04036), (0.04036, 0.04144, 0.02422), (0.04036, 0.04144, 0.008072), (0.04036, 0.04144, -0.008072), (0.04036, 0.04144, -0.02422)], [], [(7, 3, 1, 5), (2, 6, 4, 0), (37, 36, 42), (36, 35, 41, 42), (35, 34, 40, 41), (34, 33, 39, 40), (33, 32, 38, 39), (31, 30, 36, 37), (30, 29, 35, 36), (29, 28, 34, 35), (28, 27, 33, 34), (27, 26, 32, 33), (25, 24, 30, 31), (24, 23, 29, 30), (23, 22, 28, 29), (22, 21, 27, 28), (21, 20, 26, 27), (19, 18, 24, 25), (18, 17, 23, 24), (17, 16, 22, 23), (16, 15, 21, 22), (15, 14, 20, 21), (13, 18, 19), (13, 12, 17, 18), (12, 11, 16, 17), (11, 10, 15, 16), (10, 14, 15), (4, 5, 1, 0), (6, 9, 8, 7, 5, 4), (2, 3, 7, 8, 38, 32, 26, 20, 14, 10, 11, 12, 13, 19, 25, 31, 37, 42, 41, 40, 39, 9, 6), (39, 38, 8, 9), (0, 1, 3, 2)])
me_cube_025.polygons.foreach_set('material_index', [0, 0, 2, 2, 2, 2, 2, 2, 2, 2, 2, 2, 2, 2, 2, 2, 2, 2, 2, 2, 2, 2, 2, 2, 2, 2, 2, 0, 0, 2, 2, 0])
_uv = me_cube_025.uv_layers.new(name='UVMap')
_uv.uv.foreach_set('vector', [0.6868, 0.0669, 0.6868, 0.4331, 0.5, 0.5, 0.5, -1.053e-08, 0.7024, 0.4331, 0.7024, 0.0669, 0.8775, 2.003e-08, 0.8775, 0.5, 0.2833, 0.1443, 0.2842, 0.2872, 0.1414, 0.2882, 0.2842, 0.2872, 0.2852, 0.4301, 0.1424, 0.431, 0.1414, 0.2882, 0.2852, 0.4301, 0.2862, 0.5729, 0.1434, 0.5739, 0.1424, 0.431, 0.2862, 0.5729, 0.2872, 0.7158, 0.1443, 0.7167, 0.1434, 0.5739, 0.2872, 0.7158, 0.2882, 0.8586, 0.1453, 0.8596, 0.1443, 0.7167, 0.4261, 0.1434, 0.4271, 0.2862, 0.2842, 0.2872, 0.2833, 0.1443, 0.4271, 0.2862, 0.4281, 0.4291, 0.2852, 0.4301, 0.2842, 0.2872, 0.4281, 0.4291, 0.4291, 0.5719, 0.2862, 0.5729, 0.2852, 0.4301, 0.4291, 0.5719, 0.4301, 0.7148, 0.2872, 0.7158, 0.2862, 0.5729, 0.4301, 0.7148, 0.431, 0.8576, 0.2882, 0.8586, 0.2872, 0.7158, 0.569, 0.1424, 0.5699, 0.2852, 0.4271, 0.2862, 0.4261, 0.1434, 0.5699, 0.2852, 0.5709, 0.4281, 0.4281, 0.4291, 0.4271, 0.2862, 0.5709, 0.4281, 0.5719, 0.5709, 0.4291, 0.5719, 0.4281, 0.4291, 0.5719, 0.5709, 0.5729, 0.7138, 0.4301, 0.7148, 0.4291, 0.5719, 0.5729, 0.7138, 0.5739, 0.8566, 0.431, 0.8576, 0.4301, 0.7148, 0.7118, 0.1414, 0.7128, 0.2842, 0.5699, 0.2852, 0.569, 0.1424, 0.7128, 0.2842, 0.7138, 0.4271, 0.5709, 0.4281, 0.5699, 0.2852, 0.7138, 0.4271, 0.7148, 0.5699, 0.5719, 0.5709, 0.5709, 0.4281, 0.7148, 0.5699, 0.7158, 0.7128, 0.5729, 0.7138, 0.5719, 0.5709, 0.7158, 0.7128, 0.7167, 0.8557, 0.5739, 0.8566, 0.5729, 0.7138, 0.8557, 0.2833, 0.7128, 0.2842, 0.7118, 0.1414, 0.8557, 0.2833, 0.8566, 0.4261, 0.7138, 0.4271, 0.7128, 0.2842, 0.8566, 0.4261, 0.8576, 0.569, 0.7148, 0.5699, 0.7138, 0.4271, 0.8576, 0.569, 0.8586, 0.7118, 0.7158, 0.7128, 0.7148, 0.5699, 0.8586, 0.7118, 0.7167, 0.8557, 0.7158, 0.7128, 0.4395, 0.5, 1.053e-08, 0.5, 4.828e-08, 3.645e-15, 0.4395, 3.775e-08, 0.5, 0.9331, 0.5, 0.6715, 0.5, 0.6192, 0.5, 0.5669, 0.6888, 0.5, 0.6888, 1.0, 0.9965, -0.003434, 1.003, 0.9965, 0.003458, 1.003, 0.002474, 0.8606, 0.1453, 0.8596, 0.2882, 0.8586, 0.431, 0.8576, 0.5739, 0.8566, 0.7167, 0.8557, 0.8586, 0.7118, 0.8576, 0.569, 0.8566, 0.4261, 0.8557, 0.2833, 0.7118, 0.1414, 0.569, 0.1424, 0.4261, 0.1434, 0.2833, 0.1443, 0.1414, 0.2882, 0.1424, 0.431, 0.1434, 0.5739, 0.1443, 0.7167, 0.001489, 0.7177, -0.003434, 0.003458, 0.1443, 0.7167, 0.1453, 0.8596, 0.002474, 0.8606, 0.001489, 0.7177, 0.7024, 1.0, 0.7024, 0.5, 0.8775, 0.5669, 0.8775, 0.9331])
me_cube_025.materials.append(mat_material_011)
me_cube_025.materials.append(mat_material_001)
me_cube_025.materials.append(mat_material_018)
me_cube_025.materials.append(mat_material_005)
me_cube_025.update()
me_cube_027 = bpy.data.meshes.new('Cube.027')
me_cube_027.from_pydata([(-0.07715, -0.01752, -0.07715), (-0.07715, -0.01752, 0.07715), (-0.05651, 0.04144, -0.05651), (-0.05651, 0.04144, 0.05651), (0.07715, -0.01752, -0.07715), (0.07715, -0.01752, 0.07715), (0.05651, 0.04144, -0.05651), (0.05651, 0.04144, 0.05651), (0.05651, 0.04144, 0.04036), (0.05651, 0.04144, 0.02422), (-0.04036, 0.04144, 0.02422), (-0.04036, 0.04144, 0.008072), (-0.04036, 0.04144, -0.008072), (-0.04036, 0.04144, -0.02422), (-0.02422, 0.04144, 0.04036), (-0.02422, 0.04144, 0.02422), (-0.02422, 0.04144, 0.008072), (-0.02422, 0.04144, -0.008072), (-0.02422, 0.04144, -0.02422), (-0.02422, 0.04144, -0.04036), (-0.008072, 0.04144, 0.04036), (-0.008072, 0.04144, 0.02422), (-0.008072, 0.04144, 0.008072), (-0.008072, 0.04144, -0.008072), (-0.008072, 0.04144, -0.02422), (-0.008072, 0.04144, -0.04036), (0.008072, 0.04144, 0.04036), (0.008072, 0.04144, 0.02422), (0.008072, 0.04144, 0.008072), (0.008072, 0.04144, -0.008072), (0.008072, 0.04144, -0.02422), (0.008072, 0.04144, -0.04036), (0.02422, 0.04144, 0.04036), (0.02422, 0.04144, 0.02422), (0.02422, 0.04144, 0.008072), (0.02422, 0.04144, -0.008072), (0.02422, 0.04144, -0.02422), (0.02422, 0.04144, -0.04036), (0.04036, 0.04144, 0.04036), (0.04036, 0.04144, 0.02422), (0.04036, 0.04144, 0.008072), (0.04036, 0.04144, -0.008072), (0.04036, 0.04144, -0.02422)], [], [(7, 3, 1, 5), (2, 6, 4, 0), (37, 36, 42), (36, 35, 41, 42), (35, 34, 40, 41), (34, 33, 39, 40), (33, 32, 38, 39), (31, 30, 36, 37), (30, 29, 35, 36), (29, 28, 34, 35), (28, 27, 33, 34), (27, 26, 32, 33), (25, 24, 30, 31), (24, 23, 29, 30), (23, 22, 28, 29), (22, 21, 27, 28), (21, 20, 26, 27), (19, 18, 24, 25), (18, 17, 23, 24), (17, 16, 22, 23), (16, 15, 21, 22), (15, 14, 20, 21), (13, 18, 19), (13, 12, 17, 18), (12, 11, 16, 17), (11, 10, 15, 16), (10, 14, 15), (4, 5, 1, 0), (6, 9, 8, 7, 5, 4), (2, 3, 7, 8, 38, 32, 26, 20, 14, 10, 11, 12, 13, 19, 25, 31, 37, 42, 41, 40, 39, 9, 6), (39, 38, 8, 9), (0, 1, 3, 2)])
me_cube_027.polygons.foreach_set('material_index', [0, 0, 2, 2, 2, 2, 2, 2, 2, 2, 2, 2, 2, 2, 2, 2, 2, 2, 2, 2, 2, 2, 2, 2, 2, 2, 2, 0, 0, 2, 2, 0])
_uv = me_cube_027.uv_layers.new(name='UVMap')
_uv.uv.foreach_set('vector', [0.6868, 0.0669, 0.6868, 0.4331, 0.5, 0.5, 0.5, -1.053e-08, 0.7024, 0.4331, 0.7024, 0.0669, 0.8775, 2.003e-08, 0.8775, 0.5, 0.2856, 0.1429, 0.2857, 0.2858, 0.1428, 0.2858, 0.2857, 0.2858, 0.2857, 0.4286, 0.1428, 0.4287, 0.1428, 0.2858, 0.2857, 0.4286, 0.2857, 0.5715, 0.1429, 0.5715, 0.1428, 0.4287, 0.2857, 0.5715, 0.2858, 0.7143, 0.1429, 0.7144, 0.1429, 0.5715, 0.2858, 0.7143, 0.2858, 0.8572, 0.1429, 0.8572, 0.1429, 0.7144, 0.4285, 0.1429, 0.4285, 0.2857, 0.2857, 0.2858, 0.2856, 0.1429, 0.4285, 0.2857, 0.4286, 0.4286, 0.2857, 0.4286, 0.2857, 0.2858, 0.4286, 0.4286, 0.4286, 0.5714, 0.2857, 0.5715, 0.2857, 0.4286, 0.4286, 0.5714, 0.4286, 0.7143, 0.2858, 0.7143, 0.2857, 0.5715, 0.4286, 0.7143, 0.4287, 0.8572, 0.2858, 0.8572, 0.2858, 0.7143, 0.5713, 0.1428, 0.5714, 0.2857, 0.4285, 0.2857, 0.4285, 0.1429, 0.5714, 0.2857, 0.5714, 0.4286, 0.4286, 0.4286, 0.4285, 0.2857, 0.5714, 0.4286, 0.5714, 0.5714, 0.4286, 0.5714, 0.4286, 0.4286, 0.5714, 0.5714, 0.5715, 0.7143, 0.4286, 0.7143, 0.4286, 0.5714, 0.5715, 0.7143, 0.5715, 0.8571, 0.4287, 0.8572, 0.4286, 0.7143, 0.7142, 0.1428, 0.7142, 0.2857, 0.5714, 0.2857, 0.5713, 0.1428, 0.7142, 0.2857, 0.7143, 0.4285, 0.5714, 0.4286, 0.5714, 0.2857, 0.7143, 0.4285, 0.7143, 0.5714, 0.5714, 0.5714, 0.5714, 0.4286, 0.7143, 0.5714, 0.7143, 0.7142, 0.5715, 0.7143, 0.5714, 0.5714, 0.7143, 0.7142, 0.7144, 0.8571, 0.5715, 0.8571, 0.5715, 0.7143, 0.8571, 0.2856, 0.7142, 0.2857, 0.7142, 0.1428, 0.8571, 0.2856, 0.8571, 0.4285, 0.7143, 0.4285, 0.7142, 0.2857, 0.8571, 0.4285, 0.8572, 0.5713, 0.7143, 0.5714, 0.7143, 0.4285, 0.8572, 0.5713, 0.8572, 0.7142, 0.7143, 0.7142, 0.7143, 0.5714, 0.8572, 0.7142, 0.7144, 0.8571, 0.7143, 0.7142, 0.4395, 0.5, 1.053e-08, 0.5, 4.828e-08, 3.645e-15, 0.4395, 3.775e-08, 0.5, 0.9331, 0.5, 0.6715, 0.5, 0.6192, 0.5, 0.5669, 0.6888, 0.5, 0.6888, 1.0, 0.9999, -0.0001292, 1.0, 0.9999, 0.0001295, 1.0, 9.257e-05, 0.8573, 0.1429, 0.8572, 0.2858, 0.8572, 0.4287, 0.8572, 0.5715, 0.8571, 0.7144, 0.8571, 0.8572, 0.7142, 0.8572, 0.5713, 0.8571, 0.4285, 0.8571, 0.2856, 0.7142, 0.1428, 0.5713, 0.1428, 0.4285, 0.1429, 0.2856, 0.1429, 0.1428, 0.2858, 0.1428, 0.4287, 0.1429, 0.5715, 0.1429, 0.7144, 5.549e-05, 0.7144, -0.0001292, 0.0001292, 0.1429, 0.7144, 0.1429, 0.8572, 9.257e-05, 0.8573, 5.549e-05, 0.7144, 0.7024, 1.0, 0.7024, 0.5, 0.8775, 0.5669, 0.8775, 0.9331])
me_cube_027.materials.append(mat_material_013)
me_cube_027.materials.append(mat_material_001)
me_cube_027.materials.append(mat_material_009)
me_cube_027.update()
me_cube_028 = bpy.data.meshes.new('Cube.028')
me_cube_028.from_pydata([(-0.07715, -0.01752, -0.07715), (-0.07715, -0.01752, 0.07715), (-0.05651, 0.04144, -0.05651), (-0.05651, 0.04144, 0.05651), (0.07715, -0.01752, -0.07715), (0.07715, -0.01752, 0.07715), (0.05651, 0.04144, -0.05651), (0.05651, 0.04144, 0.05651), (0.05651, 0.04144, 0.04036), (0.05651, 0.04144, 0.02422), (-0.04036, 0.04144, 0.02422), (-0.04036, 0.04144, 0.008072), (-0.04036, 0.04144, -0.008072), (-0.04036, 0.04144, -0.02422), (-0.02422, 0.04144, 0.04036), (-0.02422, 0.04144, 0.02422), (-0.02422, 0.04144, 0.008072), (-0.02422, 0.04144, -0.008072), (-0.02422, 0.04144, -0.02422), (-0.02422, 0.04144, -0.04036), (-0.008072, 0.04144, 0.04036), (-0.008072, 0.04144, 0.02422), (-0.008072, 0.04144, 0.008072), (-0.008072, 0.04144, -0.008072), (-0.008072, 0.04144, -0.02422), (-0.008072, 0.04144, -0.04036), (0.008072, 0.04144, 0.04036), (0.008072, 0.04144, 0.02422), (0.008072, 0.04144, 0.008072), (0.008072, 0.04144, -0.008072), (0.008072, 0.04144, -0.02422), (0.008072, 0.04144, -0.04036), (0.02422, 0.04144, 0.04036), (0.02422, 0.04144, 0.02422), (0.02422, 0.04144, 0.008072), (0.02422, 0.04144, -0.008072), (0.02422, 0.04144, -0.02422), (0.02422, 0.04144, -0.04036), (0.04036, 0.04144, 0.04036), (0.04036, 0.04144, 0.02422), (0.04036, 0.04144, 0.008072), (0.04036, 0.04144, -0.008072), (0.04036, 0.04144, -0.02422)], [], [(7, 3, 1, 5), (2, 6, 4, 0), (37, 36, 42), (36, 35, 41, 42), (35, 34, 40, 41), (34, 33, 39, 40), (33, 32, 38, 39), (31, 30, 36, 37), (30, 29, 35, 36), (29, 28, 34, 35), (28, 27, 33, 34), (27, 26, 32, 33), (25, 24, 30, 31), (24, 23, 29, 30), (23, 22, 28, 29), (22, 21, 27, 28), (21, 20, 26, 27), (19, 18, 24, 25), (18, 17, 23, 24), (17, 16, 22, 23), (16, 15, 21, 22), (15, 14, 20, 21), (13, 18, 19), (13, 12, 17, 18), (12, 11, 16, 17), (11, 10, 15, 16), (10, 14, 15), (4, 5, 1, 0), (6, 9, 8, 7, 5, 4), (2, 3, 7, 8, 38, 32, 26, 20, 14, 10, 11, 12, 13, 19, 25, 31, 37, 42, 41, 40, 39, 9, 6), (39, 38, 8, 9), (0, 1, 3, 2)])
me_cube_028.polygons.foreach_set('material_index', [0, 0, 2, 2, 2, 2, 2, 2, 2, 2, 2, 2, 2, 2, 2, 2, 2, 2, 2, 2, 2, 2, 2, 2, 2, 2, 2, 0, 0, 2, 2, 0])
_uv = me_cube_028.uv_layers.new(name='UVMap')
_uv.uv.foreach_set('vector', [0.6868, 0.0669, 0.6868, 0.4331, 0.5, 0.5, 0.5, -1.053e-08, 0.7024, 0.4331, 0.7024, 0.0669, 0.8775, 2.003e-08, 0.8775, 0.5, 0.2842, 0.1438, 0.2848, 0.2866, 0.1419, 0.2873, 0.2848, 0.2866, 0.2854, 0.4295, 0.1426, 0.4301, 0.1419, 0.2873, 0.2854, 0.4295, 0.286, 0.5724, 0.1432, 0.573, 0.1426, 0.4301, 0.286, 0.5724, 0.2866, 0.7152, 0.1438, 0.7158, 0.1432, 0.573, 0.2866, 0.7152, 0.2873, 0.8581, 0.1444, 0.8587, 0.1438, 0.7158, 0.427, 0.1432, 0.4276, 0.286, 0.2848, 0.2866, 0.2842, 0.1438, 0.4276, 0.286, 0.4283, 0.4289, 0.2854, 0.4295, 0.2848, 0.2866, 0.4283, 0.4289, 0.4289, 0.5717, 0.286, 0.5724, 0.2854, 0.4295, 0.4289, 0.5717, 0.4295, 0.7146, 0.2866, 0.7152, 0.286, 0.5724, 0.4295, 0.7146, 0.4301, 0.8574, 0.2873, 0.8581, 0.2866, 0.7152, 0.5699, 0.1426, 0.5705, 0.2854, 0.4276, 0.286, 0.427, 0.1432, 0.5705, 0.2854, 0.5711, 0.4283, 0.4283, 0.4289, 0.4276, 0.286, 0.5711, 0.4283, 0.5717, 0.5711, 0.4289, 0.5717, 0.4283, 0.4289, 0.5717, 0.5711, 0.5724, 0.714, 0.4295, 0.7146, 0.4289, 0.5717, 0.5724, 0.714, 0.573, 0.8568, 0.4301, 0.8574, 0.4295, 0.7146, 0.7127, 0.1419, 0.7134, 0.2848, 0.5705, 0.2854, 0.5699, 0.1426, 0.7134, 0.2848, 0.714, 0.4276, 0.5711, 0.4283, 0.5705, 0.2854, 0.714, 0.4276, 0.7146, 0.5705, 0.5717, 0.5711, 0.5711, 0.4283, 0.7146, 0.5705, 0.7152, 0.7134, 0.5724, 0.714, 0.5717, 0.5711, 0.7152, 0.7134, 0.7158, 0.8562, 0.573, 0.8568, 0.5724, 0.714, 0.8562, 0.2842, 0.7134, 0.2848, 0.7127, 0.1419, 0.8562, 0.2842, 0.8568, 0.427, 0.714, 0.4276, 0.7134, 0.2848, 0.8568, 0.427, 0.8574, 0.5699, 0.7146, 0.5705, 0.714, 0.4276, 0.8574, 0.5699, 0.8581, 0.7127, 0.7152, 0.7134, 0.7146, 0.5705, 0.8581, 0.7127, 0.7158, 0.8562, 0.7152, 0.7134, 0.4395, 0.5, 1.053e-08, 0.5, 4.828e-08, 3.645e-15, 0.4395, 3.775e-08, 0.5, 0.9331, 0.5, 0.6715, 0.5, 0.6192, 0.5, 0.5669, 0.6888, 0.5, 0.6888, 1.0, 0.9978, -0.002168, 1.002, 0.9978, 0.002178, 1.002, 0.001557, 0.8593, 0.1444, 0.8587, 0.2873, 0.8581, 0.4301, 0.8574, 0.573, 0.8568, 0.7158, 0.8562, 0.8581, 0.7127, 0.8574, 0.5699, 0.8568, 0.427, 0.8562, 0.2842, 0.7127, 0.1419, 0.5699, 0.1426, 0.427, 0.1432, 0.2842, 0.1438, 0.1419, 0.2873, 0.1426, 0.4301, 0.1432, 0.573, 0.1438, 0.7158, 0.000936, 0.7165, -0.002168, 0.002178, 0.1438, 0.7158, 0.1444, 0.8587, 0.001557, 0.8593, 0.000936, 0.7165, 0.7024, 1.0, 0.7024, 0.5, 0.8775, 0.5669, 0.8775, 0.9331])
me_cube_028.materials.append(mat_material_014)
me_cube_028.materials.append(mat_material_001)
me_cube_028.materials.append(mat_material_006)
me_cube_028.update()
me_cube_029 = bpy.data.meshes.new('Cube.029')
me_cube_029.from_pydata([(-0.07715, -0.01752, -0.07715), (-0.07715, -0.01752, 0.07715), (-0.05651, 0.04144, -0.05651), (-0.05651, 0.04144, 0.05651), (0.07715, -0.01752, -0.07715), (0.07715, -0.01752, 0.07715), (0.05651, 0.04144, -0.05651), (0.05651, 0.04144, 0.05651), (0.04036, 0.04144, -0.05651), (0.02422, 0.04144, -0.05651), (-0.04036, 0.04144, 0.02422), (-0.04036, 0.04144, 0.008072), (-0.04036, 0.04144, -0.008072), (-0.04036, 0.04144, -0.02422), (-0.02422, 0.04144, 0.04036), (-0.02422, 0.04144, 0.02422), (-0.02422, 0.04144, 0.008072), (-0.02422, 0.04144, -0.008072), (-0.02422, 0.04144, -0.02422), (-0.02422, 0.04144, -0.04036), (-0.008072, 0.04144, 0.04036), (-0.008072, 0.04144, 0.02422), (-0.008072, 0.04144, 0.008072), (-0.008072, 0.04144, -0.008072), (-0.008072, 0.04144, -0.02422), (-0.008072, 0.04144, -0.04036), (0.008072, 0.04144, 0.04036), (0.008072, 0.04144, 0.02422), (0.008072, 0.04144, 0.008072), (0.008072, 0.04144, -0.008072), (0.008072, 0.04144, -0.02422), (0.008072, 0.04144, -0.04036), (0.02422, 0.04144, 0.04036), (0.02422, 0.04144, 0.02422), (0.02422, 0.04144, 0.008072), (0.02422, 0.04144, -0.008072), (0.02422, 0.04144, -0.02422), (0.02422, 0.04144, -0.04036), (0.04036, 0.04144, 0.02422), (0.04036, 0.04144, 0.008072), (0.04036, 0.04144, -0.008072), (0.04036, 0.04144, -0.02422), (0.04036, 0.04144, -0.04036)], [], [(7, 3, 1, 5), (2, 9, 8, 6, 4, 0), (9, 37, 42, 8), (37, 36, 41, 42), (36, 35, 40, 41), (35, 34, 39, 40), (34, 33, 38, 39), (33, 32, 38), (31, 30, 36, 37), (30, 29, 35, 36), (29, 28, 34, 35), (28, 27, 33, 34), (27, 26, 32, 33), (42, 41, 40, 39, 38, 32, 26, 20, 14, 10, 11, 12, 13, 19, 25, 31, 37, 9, 2, 3, 7, 6, 8), (25, 24, 30, 31), (24, 23, 29, 30), (23, 22, 28, 29), (22, 21, 27, 28), (21, 20, 26, 27), (19, 18, 24, 25), (18, 17, 23, 24), (17, 16, 22, 23), (16, 15, 21, 22), (15, 14, 20, 21), (13, 18, 19), (13, 12, 17, 18), (12, 11, 16, 17), (11, 10, 15, 16), (10, 14, 15), (4, 5, 1, 0), (6, 7, 5, 4), (0, 1, 3, 2)])
me_cube_029.polygons.foreach_set('material_index', [0, 0, 2, 2, 2, 2, 2, 2, 2, 2, 2, 2, 2, 2, 2, 2, 2, 2, 2, 2, 2, 2, 2, 2, 2, 2, 2, 2, 2, 0, 0, 0])
_uv = me_cube_029.uv_layers.new(name='UVMap')
_uv.uv.foreach_set('vector', [0.6868, 0.0669, 0.6868, 0.4331, 0.5, 0.5, 0.5, -1.053e-08, 0.7024, 0.4331, 0.7024, 0.1715, 0.7024, 0.1192, 0.7024, 0.0669, 0.8775, 2.003e-08, 0.8775, 0.5, 0.2844, 0.0005778, 0.2848, 0.1434, 0.1419, 0.1438, 0.1415, 0.0009617, 0.2848, 0.1434, 0.2851, 0.2863, 0.1423, 0.2867, 0.1419, 0.1438, 0.2851, 0.2863, 0.2855, 0.4291, 0.1427, 0.4295, 0.1423, 0.2867, 0.2855, 0.4291, 0.2859, 0.572, 0.1431, 0.5724, 0.1427, 0.4295, 0.2859, 0.572, 0.2863, 0.7149, 0.1434, 0.7152, 0.1431, 0.5724, 0.2863, 0.7149, 0.2867, 0.8577, 0.1434, 0.7152, 0.4276, 0.1431, 0.428, 0.2859, 0.2851, 0.2863, 0.2848, 0.1434, 0.428, 0.2859, 0.4284, 0.4288, 0.2855, 0.4291, 0.2851, 0.2863, 0.4284, 0.4288, 0.4288, 0.5716, 0.2859, 0.572, 0.2855, 0.4291, 0.4288, 0.5716, 0.4291, 0.7145, 0.2863, 0.7149, 0.2859, 0.572, 0.4291, 0.7145, 0.4295, 0.8573, 0.2867, 0.8577, 0.2863, 0.7149, 0.1419, 0.1438, 0.1423, 0.2867, 0.1427, 0.4295, 0.1431, 0.5724, 0.1434, 0.7152, 0.2867, 0.8577, 0.4295, 0.8573, 0.5724, 0.8569, 0.7152, 0.8566, 0.8577, 0.7133, 0.8573, 0.5705, 0.8569, 0.4276, 0.8566, 0.2848, 0.7133, 0.1423, 0.5705, 0.1427, 0.4276, 0.1431, 0.2848, 0.1434, 0.2844, 0.0005778, 0.9987, -0.001342, 1.001, 0.9987, 0.001346, 1.001, -0.001342, 0.001346, 0.1415, 0.0009617, 0.5705, 0.1427, 0.5709, 0.2855, 0.428, 0.2859, 0.4276, 0.1431, 0.5709, 0.2855, 0.5712, 0.4284, 0.4284, 0.4288, 0.428, 0.2859, 0.5712, 0.4284, 0.5716, 0.5712, 0.4288, 0.5716, 0.4284, 0.4288, 0.5716, 0.5712, 0.572, 0.7141, 0.4291, 0.7145, 0.4288, 0.5716, 0.572, 0.7141, 0.5724, 0.8569, 0.4295, 0.8573, 0.4291, 0.7145, 0.7133, 0.1423, 0.7137, 0.2851, 0.5709, 0.2855, 0.5705, 0.1427, 0.7137, 0.2851, 0.7141, 0.428, 0.5712, 0.4284, 0.5709, 0.2855, 0.7141, 0.428, 0.7145, 0.5709, 0.5716, 0.5712, 0.5712, 0.4284, 0.7145, 0.5709, 0.7149, 0.7137, 0.572, 0.7141, 0.5716, 0.5712, 0.7149, 0.7137, 0.7152, 0.8566, 0.5724, 0.8569, 0.572, 0.7141, 0.8566, 0.2848, 0.7137, 0.2851, 0.7133, 0.1423, 0.8566, 0.2848, 0.8569, 0.4276, 0.7141, 0.428, 0.7137, 0.2851, 0.8569, 0.4276, 0.8573, 0.5705, 0.7145, 0.5709, 0.7141, 0.428, 0.8573, 0.5705, 0.8577, 0.7133, 0.7149, 0.7137, 0.7145, 0.5709, 0.8577, 0.7133, 0.7152, 0.8566, 0.7149, 0.7137, 0.4395, 0.5, 1.053e-08, 0.5, 4.828e-08, 3.645e-15, 0.4395, 3.775e-08, 0.5, 0.9331, 0.5, 0.5669, 0.6888, 0.5, 0.6888, 1.0, 0.7024, 1.0, 0.7024, 0.5, 0.8775, 0.5669, 0.8775, 0.9331])
me_cube_029.materials.append(mat_material_015)
me_cube_029.materials.append(mat_material_001)
me_cube_029.materials.append(mat_material_005)
me_cube_029.update()
me_cube_030 = bpy.data.meshes.new('Cube.030')
me_cube_030.from_pydata([(-0.07715, -0.01752, -0.07715), (-0.07715, -0.01752, 0.07715), (-0.05651, 0.04144, -0.05651), (-0.05651, 0.04144, 0.05651), (0.07715, -0.01752, -0.07715), (0.07715, -0.01752, 0.07715), (0.05651, 0.04144, -0.05651), (0.05651, 0.04144, 0.05651), (-0.05651, 0.04144, 0.04036), (-0.05651, 0.04144, -0.008072), (-0.05651, 0.04144, -0.02422), (-0.05651, 0.04144, -0.04036), (0.05651, 0.04144, 0.04036), (0.05651, 0.04144, 0.02422), (0.05651, 0.04144, 0.008072), (0.05651, 0.04144, -0.04036), (-0.02422, 0.04144, 0.04036), (-0.02422, 0.04144, 0.02422), (-0.02422, 0.04144, 0.008072), (-0.02422, 0.04144, -0.008072), (-0.02422, 0.04144, -0.02422), (-0.02422, 0.04144, -0.04036), (-0.008072, 0.04144, 0.04036), (-0.008072, 0.04144, 0.02422), (-0.008072, 0.04144, 0.008072), (-0.008072, 0.04144, -0.008072), (-0.008072, 0.04144, -0.02422), (-0.008072, 0.04144, -0.04036), (0.008072, 0.04144, 0.04036), (0.008072, 0.04144, 0.02422), (0.008072, 0.04144, 0.008072), (0.008072, 0.04144, -0.008072), (0.008072, 0.04144, -0.02422), (0.008072, 0.04144, -0.04036), (0.02422, 0.04144, 0.04036), (0.02422, 0.04144, 0.02422), (0.02422, 0.04144, 0.008072), (0.02422, 0.04144, -0.008072), (0.02422, 0.04144, -0.02422), (0.02422, 0.04144, -0.04036)], [], [(7, 3, 1, 5), (2, 6, 4, 0), (3, 7, 12, 34, 28, 22, 16, 8), (2, 11, 21, 27, 33, 39, 15, 6), (14, 15, 39, 38, 37, 36), (35, 13, 14, 36), (33, 32, 38, 39), (32, 31, 37, 38), (31, 30, 36, 37), (29, 28, 34, 35), (27, 26, 32, 33), (24, 23, 29, 35, 36, 30), (25, 24, 30, 31), (23, 22, 28, 29), (21, 20, 26, 27), (19, 18, 24, 25), (18, 17, 23, 24), (17, 16, 22, 23), (11, 10, 20, 21), (10, 9, 19, 20), (8, 16, 17, 18, 19, 9), (4, 5, 1, 0), (15, 14, 13, 12, 7, 5, 4, 6), (34, 12, 13, 35), (0, 1, 3, 8, 9, 10, 11, 2), (20, 19, 25, 31, 32, 26)])
me_cube_030.polygons.foreach_set('material_index', [0, 0, 2, 2, 2, 2, 2, 2, 2, 2, 2, 2, 2, 2, 2, 2, 2, 2, 2, 2, 2, 0, 0, 2, 0, 2])
_uv = me_cube_030.uv_layers.new(name='UVMap')
_uv.uv.foreach_set('vector', [0.6868, 0.0669, 0.6868, 0.4331, 0.5, 0.5, 0.5, -1.053e-08, 0.7024, 0.4331, 0.7024, 0.0669, 0.8775, 2.003e-08, 0.8775, 0.5, 1.004, 0.9964, 0.003558, 1.004, 0.002545, 0.8607, 0.2883, 0.8587, 0.4311, 0.8576, 0.574, 0.8566, 0.7168, 0.8556, 1.003, 0.8536, 0.9964, -0.003533, 0.9975, 0.1393, 0.7117, 0.1413, 0.5689, 0.1424, 0.426, 0.1434, 0.2832, 0.1444, -0.00252, 0.1464, -0.003533, 0.003558, 0.0005192, 0.575, -0.00252, 0.1464, 0.2832, 0.1444, 0.2842, 0.2872, 0.2852, 0.4301, 0.2862, 0.5729, 0.2872, 0.7158, 0.001532, 0.7178, 0.0005192, 0.575, 0.2862, 0.5729, 0.426, 0.1434, 0.4271, 0.2862, 0.2842, 0.2872, 0.2832, 0.1444, 0.4271, 0.2862, 0.4281, 0.4291, 0.2852, 0.4301, 0.2842, 0.2872, 0.4281, 0.4291, 0.4291, 0.5719, 0.2862, 0.5729, 0.2852, 0.4301, 0.4301, 0.7148, 0.4311, 0.8576, 0.2883, 0.8587, 0.2872, 0.7158, 0.5689, 0.1424, 0.5699, 0.2852, 0.4271, 0.2862, 0.426, 0.1434, 0.5719, 0.5709, 0.5729, 0.7138, 0.4301, 0.7148, 0.2872, 0.7158, 0.2862, 0.5729, 0.4291, 0.5719, 0.5709, 0.4281, 0.5719, 0.5709, 0.4291, 0.5719, 0.4281, 0.4291, 0.5729, 0.7138, 0.574, 0.8566, 0.4311, 0.8576, 0.4301, 0.7148, 0.7117, 0.1413, 0.7128, 0.2842, 0.5699, 0.2852, 0.5689, 0.1424, 0.7138, 0.4271, 0.7148, 0.5699, 0.5719, 0.5709, 0.5709, 0.4281, 0.7148, 0.5699, 0.7158, 0.7128, 0.5729, 0.7138, 0.5719, 0.5709, 0.7158, 0.7128, 0.7168, 0.8556, 0.574, 0.8566, 0.5729, 0.7138, 0.9975, 0.1393, 0.9985, 0.2822, 0.7128, 0.2842, 0.7117, 0.1413, 0.9985, 0.2822, 0.9995, 0.425, 0.7138, 0.4271, 0.7128, 0.2842, 1.003, 0.8536, 0.7168, 0.8556, 0.7158, 0.7128, 0.7148, 0.5699, 0.7138, 0.4271, 0.9995, 0.425, 0.4395, 0.5, 1.053e-08, 0.5, 4.828e-08, 3.645e-15, 0.4395, 3.775e-08, 0.5, 0.8808, 0.5, 0.7238, 0.5, 0.6715, 0.5, 0.6192, 0.5, 0.5669, 0.6888, 0.5, 0.6888, 1.0, 0.5, 0.9331, 0.2883, 0.8587, 0.002545, 0.8607, 0.001532, 0.7178, 0.2872, 0.7158, 0.7024, 1.0, 0.7024, 0.5, 0.8775, 0.5669, 0.8775, 0.6192, 0.8775, 0.7762, 0.8775, 0.8285, 0.8775, 0.8808, 0.8775, 0.9331, 0.7128, 0.2842, 0.7138, 0.4271, 0.5709, 0.4281, 0.4281, 0.4291, 0.4271, 0.2862, 0.5699, 0.2852])
me_cube_030.materials.append(mat_material_016)
me_cube_030.materials.append(mat_material_001)
me_cube_030.materials.append(mat_material_004)
me_cube_030.update()
me_cube_031 = bpy.data.meshes.new('Cube.031')
me_cube_031.from_pydata([(-0.07715, -0.01752, -0.07715), (-0.07715, -0.01752, 0.07715), (-0.05651, 0.04144, -0.05651), (-0.05651, 0.04144, 0.05651), (0.07715, -0.01752, -0.07715), (0.07715, -0.01752, 0.07715), (0.05651, 0.04144, -0.05651), (0.05651, 0.04144, 0.05651), (0.02422, 0.04144, 0.05651), (0.04036, 0.04144, 0.05651), (-0.04036, 0.04144, 0.02422), (-0.04036, 0.04144, 0.008072), (-0.04036, 0.04144, -0.008072), (-0.04036, 0.04144, -0.02422), (-0.02422, 0.04144, 0.04036), (-0.02422, 0.04144, 0.02422), (-0.02422, 0.04144, 0.008072), (-0.02422, 0.04144, -0.008072), (-0.02422, 0.04144, -0.02422), (-0.02422, 0.04144, -0.04036), (-0.008072, 0.04144, 0.04036), (-0.008072, 0.04144, 0.02422), (-0.008072, 0.04144, 0.008072), (-0.008072, 0.04144, -0.008072), (-0.008072, 0.04144, -0.02422), (-0.008072, 0.04144, -0.04036), (0.008072, 0.04144, 0.04036), (0.008072, 0.04144, 0.02422), (0.008072, 0.04144, 0.008072), (0.008072, 0.04144, -0.008072), (0.008072, 0.04144, -0.02422), (0.008072, 0.04144, -0.04036), (0.02422, 0.04144, 0.04036), (0.02422, 0.04144, 0.02422), (0.02422, 0.04144, 0.008072), (0.02422, 0.04144, -0.008072), (0.02422, 0.04144, -0.02422), (0.02422, 0.04144, -0.04036), (0.04036, 0.04144, 0.04036), (0.04036, 0.04144, 0.02422), (0.04036, 0.04144, 0.008072), (0.04036, 0.04144, -0.008072), (0.04036, 0.04144, -0.02422)], [], [(9, 8, 3, 1, 5, 7), (2, 6, 4, 0), (2, 3, 8, 32, 26, 20, 14, 10, 11, 12, 13, 19, 25, 31, 37, 42, 41, 40, 39, 38, 9, 7, 6), (32, 8, 9, 38), (37, 36, 42), (36, 35, 41, 42), (35, 34, 40, 41), (34, 33, 39, 40), (33, 32, 38, 39), (31, 30, 36, 37), (30, 29, 35, 36), (29, 28, 34, 35), (28, 27, 33, 34), (27, 26, 32, 33), (25, 24, 30, 31), (24, 23, 29, 30), (23, 22, 28, 29), (22, 21, 27, 28), (21, 20, 26, 27), (19, 18, 24, 25), (18, 17, 23, 24), (17, 16, 22, 23), (16, 15, 21, 22), (15, 14, 20, 21), (13, 18, 19), (13, 12, 17, 18), (12, 11, 16, 17), (11, 10, 15, 16), (10, 14, 15), (4, 5, 1, 0), (6, 7, 5, 4), (0, 1, 3, 2)])
me_cube_031.polygons.foreach_set('material_index', [0, 0, 3, 3, 3, 3, 3, 3, 3, 3, 3, 3, 3, 3, 3, 3, 3, 3, 3, 3, 3, 3, 3, 3, 3, 3, 3, 3, 3, 0, 0, 0])
_uv = me_cube_031.uv_layers.new(name='UVMap')
_uv.uv.foreach_set('vector', [0.6868, 0.1192, 0.6868, 0.1715, 0.6868, 0.4331, 0.5, 0.5, 0.5, -1.053e-08, 0.6868, 0.0669, 0.7024, 0.4331, 0.7024, 0.0669, 0.8775, 2.003e-08, 0.8775, 0.5, 1.001, 0.0007921, 0.9992, 1.001, 0.2849, 0.9997, 0.2851, 0.8568, 0.428, 0.857, 0.5709, 0.8573, 0.7137, 0.8575, 0.8568, 0.7149, 0.857, 0.572, 0.8573, 0.4291, 0.8575, 0.2863, 0.7149, 0.1432, 0.572, 0.143, 0.4291, 0.1427, 0.2863, 0.1425, 0.1432, 0.2851, 0.143, 0.428, 0.1427, 0.5709, 0.1425, 0.7137, 0.1423, 0.8566, 0.1421, 0.9994, -0.0007908, 0.9992, 0.0007921, -0.0007908, 0.2851, 0.8568, 0.2849, 0.9997, 0.1421, 0.9994, 0.1423, 0.8566, 0.2863, 0.1425, 0.2861, 0.2854, 0.1432, 0.2851, 0.2861, 0.2854, 0.2858, 0.4282, 0.143, 0.428, 0.1432, 0.2851, 0.2858, 0.4282, 0.2856, 0.5711, 0.1427, 0.5709, 0.143, 0.428, 0.2856, 0.5711, 0.2854, 0.7139, 0.1425, 0.7137, 0.1427, 0.5709, 0.2854, 0.7139, 0.2851, 0.8568, 0.1423, 0.8566, 0.1425, 0.7137, 0.4291, 0.1427, 0.4289, 0.2856, 0.2861, 0.2854, 0.2863, 0.1425, 0.4289, 0.2856, 0.4287, 0.4285, 0.2858, 0.4282, 0.2861, 0.2854, 0.4287, 0.4285, 0.4285, 0.5713, 0.2856, 0.5711, 0.2858, 0.4282, 0.4285, 0.5713, 0.4282, 0.7142, 0.2854, 0.7139, 0.2856, 0.5711, 0.4282, 0.7142, 0.428, 0.857, 0.2851, 0.8568, 0.2854, 0.7139, 0.572, 0.143, 0.5718, 0.2858, 0.4289, 0.2856, 0.4291, 0.1427, 0.5718, 0.2858, 0.5715, 0.4287, 0.4287, 0.4285, 0.4289, 0.2856, 0.5715, 0.4287, 0.5713, 0.5715, 0.4285, 0.5713, 0.4287, 0.4285, 0.5713, 0.5715, 0.5711, 0.7144, 0.4282, 0.7142, 0.4285, 0.5713, 0.5711, 0.7144, 0.5709, 0.8573, 0.428, 0.857, 0.4282, 0.7142, 0.7149, 0.1432, 0.7146, 0.2861, 0.5718, 0.2858, 0.572, 0.143, 0.7146, 0.2861, 0.7144, 0.4289, 0.5715, 0.4287, 0.5718, 0.2858, 0.7144, 0.4289, 0.7142, 0.5718, 0.5713, 0.5715, 0.5715, 0.4287, 0.7142, 0.5718, 0.7139, 0.7146, 0.5711, 0.7144, 0.5713, 0.5715, 0.7139, 0.7146, 0.7137, 0.8575, 0.5709, 0.8573, 0.5711, 0.7144, 0.8575, 0.2863, 0.7146, 0.2861, 0.7149, 0.1432, 0.8575, 0.2863, 0.8573, 0.4291, 0.7144, 0.4289, 0.7146, 0.2861, 0.8573, 0.4291, 0.857, 0.572, 0.7142, 0.5718, 0.7144, 0.4289, 0.857, 0.572, 0.8568, 0.7149, 0.7139, 0.7146, 0.7142, 0.5718, 0.8568, 0.7149, 0.7137, 0.8575, 0.7139, 0.7146, 0.4395, 0.5, 1.053e-08, 0.5, 4.828e-08, 3.645e-15, 0.4395, 3.775e-08, 0.5, 0.9331, 0.5, 0.5669, 0.6888, 0.5, 0.6888, 1.0, 0.7024, 1.0, 0.7024, 0.5, 0.8775, 0.5669, 0.8775, 0.9331])
me_cube_031.materials.append(mat_material_017)
me_cube_031.materials.append(mat_material_001)
me_cube_031.materials.append(mat_material_016)
me_cube_031.materials.append(mat_material_003)
me_cube_031.update()
me_cube_001 = bpy.data.meshes.new('Cube.001')
me_cube_001.from_pydata([(-0.2443, -0.0625, -0.49), (-0.2443, -0.0625, 0.51), (-0.2443, 0.0625, -0.49), (-0.2081, 0.0625, 0.4738), (0.2557, -0.0625, -0.49), (0.2557, -0.0625, 0.51), (0.2557, 0.0625, -0.49), (0.2194, 0.0625, 0.4738), (-0.2081, 0.0625, 0.2874), (0.2194, 0.0625, 0.2874), (-0.2443, 0.0625, 0.51), (0.2557, 0.0625, 0.51), (-0.2081, 0.04688, 0.4738), (0.2194, 0.04688, 0.4738), (-0.2081, 0.04688, 0.2874), (0.2194, 0.04688, 0.2874), (-0.2443, 0.0625, -0.02677), (-0.2443, 0.0625, -0.1194), (-0.2443, 0.0625, -0.2121), (-0.2443, 0.0625, -0.3047), (-0.2443, 0.0625, -0.3973), (0.2557, 0.0625, -0.02677), (0.2557, 0.0625, -0.2121), (0.005672, 0.0625, -0.49), (-0.161, 0.0625, 0.51), (-0.07766, 0.0625, 0.51), (-0.1368, 0.0625, 0.4738), (-0.06558, 0.0625, 0.4738), (0.08901, 0.0625, -0.2121), (-0.1299, 0.0625, 0.1062), (-0.1299, 0.0625, 0.02551), (-0.192, 0.0625, 0.02551), (-0.192, 0.0625, 0.1062), (0.03672, 0.0625, 0.1062), (0.03672, 0.0625, 0.02551), (-0.02538, 0.0625, 0.02551), (-0.02538, 0.0625, 0.1062), (0.1413, 0.0625, 0.1062), (0.2034, 0.0625, 0.1062), (0.2034, 0.0625, 0.02551), (0.1413, 0.0625, 0.02551), (-0.192, 0.0625, -0.07906), (-0.1299, 0.0625, -0.07906), (-0.1299, 0.0625, -0.1598), (-0.192, 0.0625, -0.1598), (-0.192, 0.0625, -0.1194), (-0.02538, 0.0625, -0.07906), (0.03672, 0.0625, -0.07906), (0.03672, 0.0625, -0.1598), (-0.02538, 0.0625, -0.1598), (0.1413, 0.0625, -0.07906), (0.2034, 0.0625, -0.07906), (0.2034, 0.0625, -0.1598), (0.1413, 0.0625, -0.1598), (-0.192, 0.0625, -0.2643), (-0.1299, 0.0625, -0.2643), (-0.1299, 0.0625, -0.345), (-0.192, 0.0625, -0.345), (-0.192, 0.0625, -0.3047), (-0.02538, 0.0625, -0.2643), (0.03672, 0.0625, -0.2643), (0.03672, 0.0625, -0.345), (0.005672, 0.0625, -0.345), (-0.02538, 0.0625, -0.345), (0.1413, 0.0625, -0.2643), (0.2034, 0.0625, -0.2643), (0.2034, 0.0625, -0.345), (0.1413, 0.0625, -0.345), (-0.1299, 0.1414, 0.1062), (-0.192, 0.1414, 0.1062), (-0.1299, 0.1414, 0.02551), (-0.192, 0.1414, 0.02551), (0.03672, 0.1414, 0.1062), (-0.02538, 0.1414, 0.1062), (0.03672, 0.1414, 0.02551), (-0.02538, 0.1414, 0.02551), (0.1413, 0.1414, 0.1062), (0.1413, 0.1414, 0.02551), (0.2034, 0.1414, 0.1062), (0.2034, 0.1414, 0.02551), (-0.192, 0.1414, -0.07906), (-0.1299, 0.1414, -0.07906), (-0.1299, 0.1414, -0.1598), (-0.192, 0.1414, -0.1598), (-0.02538, 0.1414, -0.07906), (0.03672, 0.1414, -0.07906), (-0.02538, 0.1414, -0.1598), (0.03672, 0.1414, -0.1598), (0.1413, 0.1414, -0.07906), (0.2034, 0.1414, -0.07906), (0.1413, 0.1414, -0.1598), (0.2034, 0.1414, -0.1598), (-0.192, 0.1414, -0.2643), (-0.1299, 0.1414, -0.2643), (-0.1299, 0.1414, -0.345), (-0.192, 0.1414, -0.345), (-0.02538, 0.1414, -0.2643), (0.03672, 0.1414, -0.2643), (-0.02538, 0.1414, -0.345), (0.03672, 0.1414, -0.345), (0.1413, 0.1414, -0.2643), (0.2034, 0.1414, -0.2643), (0.1413, 0.1414, -0.345), (0.2034, 0.1414, -0.345)], [], [(8, 3, 12, 14), (7, 9, 15, 13), (0, 1, 10, 16, 17, 18, 19, 20, 2), (6, 22, 21, 11, 5, 4), (4, 5, 1, 0), (64, 65, 101, 100), (30, 31, 71, 70), (35, 36, 73, 75), (52, 53, 90, 91), (29, 30, 70, 68), (34, 35, 75, 74), (38, 39, 79, 78), (31, 32, 69, 71), (33, 34, 74, 72), (23, 62, 61, 67, 66, 65, 64, 28, 53, 52, 22, 6), (26, 27, 7, 13, 12, 3), (12, 13, 15, 14), (36, 35, 30, 29, 32, 31, 16, 10, 24, 26, 3, 8, 9, 7, 27, 25, 11, 21, 39, 38, 37, 40, 34, 33), (27, 26, 24, 25), (11, 25, 24, 10, 1, 5), (2, 23, 6, 4, 0), (9, 8, 14, 15), (18, 17, 45, 44), (20, 19, 58, 57), (28, 64, 67, 61, 60, 59, 49, 48), (51, 52, 91, 89), (20, 57, 56, 55, 54, 58, 19, 18, 44, 43, 42, 41, 45, 17, 16, 31, 30, 35, 34, 40, 39, 21, 22, 52, 51, 50, 53, 28, 48, 47, 46, 49, 59, 63, 62, 23, 2), (68, 70, 71, 69), (72, 74, 75, 73), (76, 78, 79, 77), (80, 81, 82, 83), (84, 85, 87, 86), (88, 89, 91, 90), (92, 93, 94, 95), (96, 97, 99, 98), (100, 101, 103, 102), (46, 47, 85, 84), (66, 67, 102, 103), (67, 64, 100, 102), (49, 46, 84, 86), (47, 48, 87, 85), (48, 49, 86, 87), (59, 60, 97, 96), (41, 42, 81, 80), (44, 45, 41, 80, 83), (63, 59, 96, 98), (37, 38, 78, 76), (54, 55, 93, 92), (57, 58, 54, 92, 95), (60, 61, 99, 97), (42, 43, 82, 81), (62, 63, 98, 99, 61), (40, 37, 76, 77), (56, 57, 95, 94), (43, 44, 83, 82), (55, 56, 94, 93), (36, 33, 72, 73), (29, 68, 69, 32), (50, 51, 89, 88), (65, 66, 103, 101), (53, 50, 88, 90), (39, 40, 77, 79)])
me_cube_001.polygons.foreach_set('material_index', [0, 0, 0, 0, 0, 0, 0, 0, 0, 0, 0, 0, 0, 0, 0, 0, 1, 0, 0, 0, 0, 0, 0, 0, 0, 0, 0, 0, 0, 0, 0, 0, 0, 0, 0, 0, 0, 0, 0, 0, 0, 0, 0, 0, 0, 0, 0, 0, 0, 0, 0, 0, 0, 0, 0, 0, 0, 0, 0, 0, 0, 0])
_uv = me_cube_001.uv_layers.new(name='UVMap')
_uv.uv.foreach_set('vector', [0.02593, 0.1667, 0.02629, 0.02714, 0.02629, 0.02714, 0.02593, 0.1667, 0.3372, 0.02714, 0.3368, 0.1667, 0.3368, 0.1667, 0.3372, 0.02714, 0.7507, 0.7488, 0.7527, 0.0, 0.7908, 0.0, 0.7898, 0.4019, 0.7896, 0.4713, 0.7894, 0.5407, 0.7892, 0.61, 0.7891, 0.6794, 0.7889, 0.7488, 0.8162, 0.7488, 0.8168, 0.5407, 0.8171, 0.4019, 0.8182, 0.0, 0.8583, 0.0, 0.8564, 0.7488, 0.3773, 0.7488, 0.3793, 0.0, 0.7527, 0.0, 0.7507, 0.7488, 0.2789, 0.5798, 0.3241, 0.5798, 0.3241, 0.5798, 0.2789, 0.5798, 0.08224, 0.3628, 0.03708, 0.3628, 0.03708, 0.3628, 0.08224, 0.3628, 0.1583, 0.3628, 0.1584, 0.3024, 0.1584, 0.3024, 0.1583, 0.3628, 0.3243, 0.5015, 0.2791, 0.5015, 0.2791, 0.5015, 0.3243, 0.5015, 0.0824, 0.3024, 0.08224, 0.3628, 0.08224, 0.3628, 0.0824, 0.3024, 0.2035, 0.3628, 0.1583, 0.3628, 0.1583, 0.3628, 0.2035, 0.3628, 0.3248, 0.3024, 0.3247, 0.3628, 0.3247, 0.3628, 0.3248, 0.3024, 0.03708, 0.3628, 0.03724, 0.3024, 0.03724, 0.3024, 0.03708, 0.3628, 0.2036, 0.3024, 0.2035, 0.3628, 0.2035, 0.3628, 0.2036, 0.3024, 0.1799, 0.7488, 0.1801, 0.6402, 0.2027, 0.6402, 0.2788, 0.6402, 0.3239, 0.6402, 0.3241, 0.5798, 0.2789, 0.5798, 0.241, 0.5407, 0.2791, 0.5015, 0.3243, 0.5015, 0.3622, 0.5407, 0.3617, 0.7488, 0.07811, 0.02714, 0.1299, 0.02714, 0.3372, 0.02714, 0.3372, 0.02714, 0.02629, 0.02714, 0.02629, 0.02714, 0.02629, 0.02714, 0.3372, 0.02714, 0.3368, 0.1667, 0.02593, 0.1667, 0.1584, 0.3024, 0.1583, 0.3628, 0.08224, 0.3628, 0.0824, 0.3024, 0.03724, 0.3024, 0.03708, 0.3628, -0.001048, 0.4019, 0.0, 0.0, 0.06061, 0.0, 0.07811, 0.02714, 0.02629, 0.02714, 0.02593, 0.1667, 0.3368, 0.1667, 0.3372, 0.02714, 0.1299, 0.02714, 0.1212, 0.0, 0.3636, 0.0, 0.3626, 0.4019, 0.3247, 0.3628, 0.3248, 0.3024, 0.2797, 0.3024, 0.2795, 0.3628, 0.2035, 0.3628, 0.2036, 0.3024, 0.1299, 0.02714, 0.07811, 0.02714, 0.06061, 0.0, 0.1212, 0.0, 1.0, 0.3636, 0.9987, 0.6204, 0.9984, 0.6846, 0.998, 0.7488, 0.9716, 0.7488, 0.9735, 0.3636, 1.0, -3.626e-10, 1.0, 0.1818, 1.0, 0.3636, 0.9696, 0.3636, 0.9696, -7.226e-09, 0.3368, 0.1667, 0.02593, 0.1667, 0.02593, 0.1667, 0.3368, 0.1667, -0.00141, 0.5407, -0.001229, 0.4713, 0.0368, 0.4713, 0.03672, 0.5015, -0.001772, 0.6794, -0.001591, 0.61, 0.03644, 0.61, 0.03636, 0.6402, 0.241, 0.5407, 0.2789, 0.5798, 0.2788, 0.6402, 0.2027, 0.6402, 0.2029, 0.5798, 0.1577, 0.5798, 0.1579, 0.5015, 0.2031, 0.5015, 0.3245, 0.4411, 0.3243, 0.5015, 0.3243, 0.5015, 0.3245, 0.4411, -0.001772, 0.6794, 0.03636, 0.6402, 0.08152, 0.6402, 0.08167, 0.5798, 0.03651, 0.5798, 0.03644, 0.61, -0.001591, 0.61, -0.00141, 0.5407, 0.03672, 0.5015, 0.08188, 0.5015, 0.08204, 0.4411, 0.03688, 0.4411, 0.0368, 0.4713, -0.001229, 0.4713, -0.001048, 0.4019, 0.03708, 0.3628, 0.08224, 0.3628, 0.1583, 0.3628, 0.2035, 0.3628, 0.2795, 0.3628, 0.3247, 0.3628, 0.3626, 0.4019, 0.3622, 0.5407, 0.3243, 0.5015, 0.3245, 0.4411, 0.2793, 0.4411, 0.2791, 0.5015, 0.241, 0.5407, 0.2031, 0.5015, 0.2032, 0.4411, 0.1581, 0.4411, 0.1579, 0.5015, 0.1577, 0.5798, 0.1576, 0.6402, 0.1801, 0.6402, 0.1799, 0.7488, -0.001953, 0.7488, 0.0824, 0.3024, 0.08224, 0.3628, 0.03708, 0.3628, 0.03724, 0.3024, 0.2036, 0.3024, 0.2035, 0.3628, 0.1583, 0.3628, 0.1584, 0.3024, 0.2797, 0.3024, 0.3248, 0.3024, 0.3247, 0.3628, 0.2795, 0.3628, 0.03688, 0.4411, 0.08204, 0.4411, 0.08188, 0.5015, 0.03672, 0.5015, 0.1581, 0.4411, 0.2032, 0.4411, 0.2031, 0.5015, 0.1579, 0.5015, 0.2793, 0.4411, 0.3245, 0.4411, 0.3243, 0.5015, 0.2791, 0.5015, 0.03651, 0.5798, 0.08167, 0.5798, 0.08152, 0.6402, 0.03636, 0.6402, 0.1577, 0.5798, 0.2029, 0.5798, 0.2027, 0.6402, 0.1576, 0.6402, 0.2789, 0.5798, 0.3241, 0.5798, 0.3239, 0.6402, 0.2788, 0.6402, 0.1581, 0.4411, 0.2032, 0.4411, 0.2032, 0.4411, 0.1581, 0.4411, 0.3239, 0.6402, 0.2788, 0.6402, 0.2788, 0.6402, 0.3239, 0.6402, 0.2788, 0.6402, 0.2789, 0.5798, 0.2789, 0.5798, 0.2788, 0.6402, 0.1579, 0.5015, 0.1581, 0.4411, 0.1581, 0.4411, 0.1579, 0.5015, 0.2032, 0.4411, 0.2031, 0.5015, 0.2031, 0.5015, 0.2032, 0.4411, 0.2031, 0.5015, 0.1579, 0.5015, 0.1579, 0.5015, 0.2031, 0.5015, 0.1577, 0.5798, 0.2029, 0.5798, 0.2029, 0.5798, 0.1577, 0.5798, 0.03688, 0.4411, 0.08204, 0.4411, 0.08204, 0.4411, 0.03688, 0.4411, 0.03672, 0.5015, 0.0368, 0.4713, 0.03688, 0.4411, 0.03688, 0.4411, 0.03672, 0.5015, 0.1576, 0.6402, 0.1577, 0.5798, 0.1577, 0.5798, 0.1576, 0.6402, 0.2797, 0.3024, 0.3248, 0.3024, 0.3248, 0.3024, 0.2797, 0.3024, 0.03651, 0.5798, 0.08167, 0.5798, 0.08167, 0.5798, 0.03651, 0.5798, 0.03636, 0.6402, 0.03644, 0.61, 0.03651, 0.5798, 0.03651, 0.5798, 0.03636, 0.6402, 0.2029, 0.5798, 0.2027, 0.6402, 0.2027, 0.6402, 0.2029, 0.5798, 0.08204, 0.4411, 0.08188, 0.5015, 0.08188, 0.5015, 0.08204, 0.4411, 0.1801, 0.6402, 0.1576, 0.6402, 0.1576, 0.6402, 0.2027, 0.6402, 0.2027, 0.6402, 0.2795, 0.3628, 0.2797, 0.3024, 0.2797, 0.3024, 0.2795, 0.3628, 0.08152, 0.6402, 0.03636, 0.6402, 0.03636, 0.6402, 0.08152, 0.6402, 0.08188, 0.5015, 0.03672, 0.5015, 0.03672, 0.5015, 0.08188, 0.5015, 0.08167, 0.5798, 0.08152, 0.6402, 0.08152, 0.6402, 0.08167, 0.5798, 0.1584, 0.3024, 0.2036, 0.3024, 0.2036, 0.3024, 0.1584, 0.3024, 0.0824, 0.3024, 0.0824, 0.3024, 0.03724, 0.3024, 0.03724, 0.3024, 0.2793, 0.4411, 0.3245, 0.4411, 0.3245, 0.4411, 0.2793, 0.4411, 0.3241, 0.5798, 0.3239, 0.6402, 0.3239, 0.6402, 0.3241, 0.5798, 0.2791, 0.5015, 0.2793, 0.4411, 0.2793, 0.4411, 0.2791, 0.5015, 0.3247, 0.3628, 0.2795, 0.3628, 0.2795, 0.3628, 0.3247, 0.3628])
me_cube_001.materials.append(mat_material_020)
me_cube_001.materials.append(mat_material_001)
me_cube_001.update()

# ---- objects
ob_9 = bpy.data.objects.new('9', me_cube_026)
ob_8 = bpy.data.objects.new('8', me_cube_024)
ob_7 = bpy.data.objects.new('7', me_cube_016)
ob_6 = bpy.data.objects.new('6', me_cube_025)
ob_5 = bpy.data.objects.new('5', me_cube_027)
ob_4 = bpy.data.objects.new('4', me_cube_028)
ob_3 = bpy.data.objects.new('3', me_cube_029)
ob_2 = bpy.data.objects.new('2', me_cube_030)
ob_1 = bpy.data.objects.new('1', me_cube_031)
ob_0_keypad = bpy.data.objects.new('0 Keypad', me_cube_001)

# ---- transforms, parenting, visibility, modifiers, constraints
ob_9.location = (-0.1615, 0.1089, -0.308)
ob_8.location = (0.006274, 0.1089, -0.308)
ob_7.location = (0.1736, 0.1089, -0.308)
ob_6.location = (-0.1615, 0.1089, -0.1199)
ob_5.location = (0.006274, 0.1089, -0.1199)
ob_4.location = (0.1736, 0.1089, -0.1199)
ob_3.location = (-0.1615, 0.1089, 0.06343)
ob_2.location = (0.006274, 0.1089, 0.06343)
ob_1.location = (0.1736, 0.1089, 0.06343)
ob_0_keypad.location = (0.0, 0.0, 0.0)

# ---- collection membership
col_collection.objects.link(ob_9)
col_collection.objects.link(ob_8)
col_collection.objects.link(ob_7)
col_collection.objects.link(ob_6)
col_collection.objects.link(ob_5)
col_collection.objects.link(ob_4)
col_collection.objects.link(ob_3)
col_collection.objects.link(ob_2)
col_collection.objects.link(ob_1)
col_collection.objects.link(ob_0_keypad)

# ---- scene / render settings (as saved in the file)
scene.frame_start = 1; scene.frame_end = 250; scene.frame_set(1)
scene.render.engine = 'BLENDER_EEVEE_NEXT'
bpy.context.view_layer.update()

# ---- added for rendering (the .blend has no active camera and no usable light): camera, sun
cam_auto = bpy.data.cameras.new('AutoCamera')
cam_auto.lens = 50.0
cam_auto.sensor_width = 36.0
cam_auto.clip_end = 1000.0
ob_auto_camera = bpy.data.objects.new('AutoCamera', cam_auto)
scene.collection.objects.link(ob_auto_camera)
ob_auto_camera.location = (1.05868, -1.21969, 0.852434)
ob_auto_camera.rotation_euler = (1.09748, -7.21219e-08, 0.694738)
scene.camera = ob_auto_camera
light_auto_sun = bpy.data.lights.new('AutoSun', 'SUN')
light_auto_sun.energy = 3.0
light_auto_sun.angle = 0.0523599
ob_auto_sun = bpy.data.objects.new('AutoSun', light_auto_sun)
scene.collection.objects.link(ob_auto_sun)
ob_auto_sun.rotation_euler = (0.872665, 0.174533, 0.523599)
bpy.context.view_layer.update()
